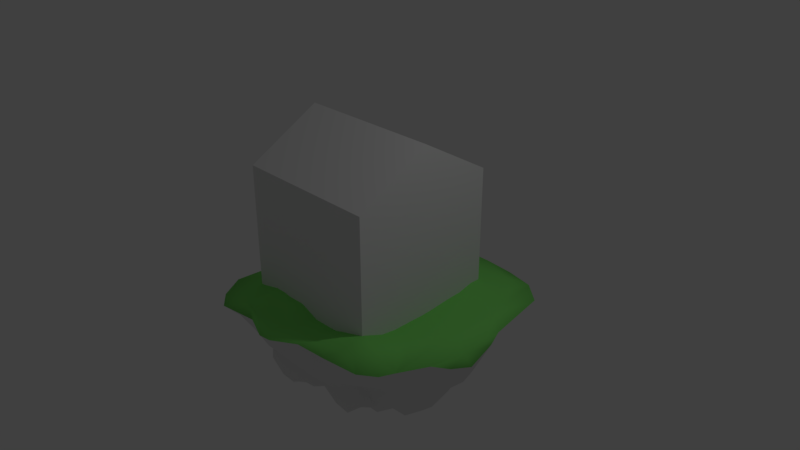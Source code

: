 # Source: museumnew3.blend  (saved by Blender 2.79.0; exported with 4.5.12 LTS)
import bpy
from mathutils import Matrix  # noqa: F401  (used for matrix-valued properties, if any)

bpy.ops.wm.read_factory_settings(use_empty=True)
scene = bpy.context.scene
scene.name = 'Scene'

# ---- collections
col_collection_1 = bpy.data.collections.new('Collection 1'); scene.collection.children.link(col_collection_1)

# ---- materials (node trees are filled in below, after node groups)
mat_material_003 = bpy.data.materials.new('Material.003')
mat_material_003.alpha_threshold = 0.0
mat_material_003.use_transparent_shadow = False
mat_material_003.roughness = 0.5
mat_material_004 = bpy.data.materials.new('Material.004')
mat_material_004.alpha_threshold = 0.0
mat_material_004.use_transparent_shadow = False
mat_material_004.diffuse_color = (0.2025, 0.8, 0.2234, 1.0)
mat_material_004.roughness = 0.5
mat_material_001 = bpy.data.materials.new('Material.001')
mat_material_001.alpha_threshold = 0.0
mat_material_001.use_transparent_shadow = False
mat_material_001.roughness = 0.5
mat_material_002 = bpy.data.materials.new('Material.002')
mat_material_002.alpha_threshold = 0.0
mat_material_002.use_transparent_shadow = False
mat_material_002.diffuse_color = (0.2365, 0.8, 0.1583, 1.0)
mat_material_002.roughness = 0.5
mat_material = bpy.data.materials.new('Material')
mat_material.alpha_threshold = 0.0
mat_material.use_transparent_shadow = False
mat_material.roughness = 0.5
mat_material.line_color = (0.0, 0.0, 0.0, 1.0)

# ---- material node trees

# ---- world
world_world = bpy.data.worlds.new('World'); scene.world = world_world
world_world.color = (0.05088, 0.05088, 0.05088)
world_world.use_sun_shadow = False
world_world.sun_shadow_jitter_overblur = 0.0
world_world.cycles.sampling_method = 'MANUAL'

# ---- cameras
cam_camera = bpy.data.cameras.new('Camera')
cam_camera.clip_end = 100.0
cam_camera.lens = 35.0
cam_camera.sensor_width = 32.0
cam_camera.sensor_height = 18.0
cam_camera.ortho_scale = 7.314
cam_camera.dof.focus_distance = 0.0
cam_camera.dof.aperture_fstop = 128.0

# ---- lights
light_lamp = bpy.data.lights.new('Lamp', 'POINT')
light_lamp.transmission_factor = 0.0
light_lamp.cutoff_distance = 30.0
light_lamp.energy = 100.0
light_lamp.shadow_buffer_clip_start = 1.001
light_lamp.shadow_soft_size = 0.1
light_lamp.shadow_maximum_resolution = 0.006
light_lamp.use_absolute_resolution = True

# ---- meshes
me_cylinder = bpy.data.meshes.new('Cylinder')
me_cylinder.from_pydata([(2.147, 0.8638, -0.237), (0.2459, 1.377, 0.9846), (2.622, 0.8024, -0.2312), (1.725, 1.609, 0.9376), (2.586, 0.4735, -0.1508), (1.063, 0.7559, 0.9051), (2.608, -4.371e-08, -0.122), (1.013, -4.886e-08, 0.9025), (2.431, -0.5, -0.1508), (0.866, -0.658, 0.9143), (2.376, -0.866, -0.2312), (0.4803, -1.343, 0.9635), (1.997, -1.0, -0.237), (0.5447, -2.243, 0.9966), (0.809, -0.8936, 0.09686), (-1.417, -0.9681, 1.0), (0.2568, -0.5016, 0.3705), (-2.151, -0.5032, 1.0), (-0.3573, -4.649e-07, 0.4596), (-2.285, -4.649e-07, 1.0), (0.1723, 0.5016, 0.3988), (-2.151, 0.5032, 1.0), (1.232, 0.8925, 0.08335), (-1.283, 0.9681, 1.0)], [], [(0, 1, 3, 2), (2, 3, 5, 4), (4, 5, 7, 6), (6, 7, 9, 8), (8, 9, 11, 10), (10, 11, 13, 12), (12, 13, 15, 14), (14, 15, 17, 16), (16, 17, 19, 18), (18, 19, 21, 20), (3, 1, 23, 21, 19, 17, 15, 13, 11, 9, 7, 5), (20, 21, 23, 22), (22, 23, 1, 0), (0, 2, 4, 6, 8, 10, 12, 14, 16, 18, 20, 22)])
me_cylinder.polygons.foreach_set('material_index', [0, 0, 0, 0, 0, 0, 0, 0, 0, 0, 1, 0, 0, 0])
me_cylinder.materials.append(mat_material_003)
me_cylinder.materials.append(mat_material_004)
me_cylinder.use_remesh_preserve_volume = False
me_cylinder.use_remesh_preserve_attributes = False
me_cylinder.use_mirror_vertex_groups = False
me_cylinder.update()
me_cube_001 = bpy.data.meshes.new('Cube.001')
me_cube_001.from_pydata([(-1.0, -1.0, -0.7917), (-1.0, -1.0, 1.0), (-1.0, 1.0, -0.8403), (-1.0, 1.0, 1.0), (1.0, -1.0, -0.5017), (1.0, -1.0, 1.0), (1.0, 1.0, -0.6818), (1.0, 1.0, 1.0), (-1.0, 0.0, -0.9729), (-1.0, -1.0, 0.0), (-1.0, 0.0, 1.0), (-1.0, 1.0, 0.009228), (0.0, 1.0, -0.9539), (0.0, 1.0, 1.0), (1.0, 1.0, 0.0), (1.0, 0.0, -0.6877), (1.0, 0.0, 1.0), (1.0, -1.0, 0.0), (0.0, -1.0, -0.7853), (0.0, -1.0, 1.0), (0.0, 0.0, 1.0), (0.0, 0.0, -0.772), (0.0, -1.0, 0.0), (1.0, 0.0, 0.0), (0.0, 1.0, 0.0), (-1.0, 0.0, 9.711e-06), (-1.0, -0.5, -0.9747), (-1.0, -1.0, 0.5), (-1.0, 0.5, 1.0), (-1.0, 1.0, -0.3809), (-0.5, 1.0, -0.84), (0.5, 1.0, 1.0), (1.0, 1.0, -0.4838), (1.0, 0.5, -0.7176), (1.0, -0.5, 1.0), (1.0, -1.0, -0.3507), (0.5, -1.0, -0.8074), (-0.5, -1.0, 1.0), (-1.0, 0.5, -0.8955), (-1.0, -0.8645, -0.4613), (-1.0, -0.5, 1.0), (-1.0, 1.0, 0.5), (0.5, 1.0, -1.0), (-0.5, 1.0, 1.0), (1.0, 1.0, 0.5), (1.0, -0.5, -0.6448), (1.0, 0.5, 1.0), (1.0, -1.0, 0.5), (-0.5, -1.0, -1.073), (0.5, -1.0, 1.0), (0.0, -0.5, 1.0), (0.0, 0.5, 1.0), (0.5, 0.0, 1.0), (-0.5, 0.0, 1.0), (0.0, -0.5, -0.8066), (0.0, 0.5, -0.7885), (0.5, 0.0, -0.9847), (-0.5, -1.0, 0.0), (0.5, -1.0, 0.0), (0.0, -1.0, -0.3464), (0.0, -1.0, 0.5), (1.0, -0.5, 0.0), (1.0, 0.5, 0.0), (1.0, 0.0, -0.3806), (1.0, 0.0, 0.5), (0.5, 1.0, 0.0), (-0.5, 1.0, 0.0), (0.0, 1.0, -0.5), (0.0, 1.0, 0.5), (-1.0, 0.5, 0.005247), (-1.0, -0.5, 0.0), (-0.9935, -0.1776, -0.4445), (-1.0, 0.0, 0.5), (-1.0, -0.5, 0.5), (-1.0, -0.5, -0.4876), (-0.9792, 0.5, -0.3996), (-0.5, 1.0, 0.5), (-0.5, 1.0, -0.5219), (0.5, 1.0, -0.5), (1.0, 0.5, 0.5), (1.0, 0.5, -0.4174), (1.0, -0.5, -0.3894), (0.5, -1.0, 0.5), (0.5, -1.0, -0.4677), (-0.3226, -1.0, -0.5006), (0.5, 0.5, -1.0), (-0.5, -0.5, -1.193), (-0.5, 0.5, 1.0), (0.5, 0.5, 1.0), (0.5, -0.5, 1.0), (-0.5, -0.5, 1.0), (0.5, -0.5, -0.874), (-0.5, -1.0, 0.5), (1.0, -0.5, 0.5), (0.5, 1.0, 0.5), (-1.0, 0.5, 0.5), (-1.0, -0.75, -0.8633), (-1.0, -1.0, 0.75), (-1.0, 0.75, 1.0), (-1.0, 1.0, -0.581), (-0.75, 1.0, -1.018), (0.75, 1.0, 1.0), (1.0, 1.0, -0.5736), (1.0, 0.75, -0.6742), (1.0, -0.75, 1.0), (1.0, -1.0, -0.3931), (0.75, -1.0, -0.85), (-0.75, -1.0, 1.0), (-1.0, 0.25, -0.9316), (-1.0, -1.0, -0.25), (-1.0, -0.25, 1.0), (-1.0, 1.0, 0.25), (0.25, 1.0, -0.9943), (-0.25, 1.0, 1.0), (1.0, 1.0, 0.25), (1.0, -0.25, -0.6858), (1.0, 0.25, 1.0), (1.0, -1.0, 0.25), (-0.25, -1.0, -0.8227), (0.25, -1.0, 1.0), (0.0, -0.75, 1.0), (0.0, 0.25, 1.0), (0.75, 0.0, 1.0), (-0.25, 0.0, 1.0), (0.0, -0.75, -0.7712), (0.0, 0.25, -0.7514), (-0.75, 0.0, -0.9839), (0.25, 0.0, -0.8519), (-0.75, -1.0, 0.0), (0.25, -1.0, 0.0), (0.0, -1.0, -0.6126), (0.0, -1.0, 0.25), (1.0, -0.75, 0.0), (1.0, 0.25, 0.0), (1.0, 0.0, -0.5011), (1.0, 0.0, 0.25), (0.75, 1.0, 0.0), (-0.25, 1.0, 0.0), (0.0, 1.0, -0.718), (0.0, 1.0, 0.25), (-1.0, 0.75, 0.008123), (-1.0, -0.25, 0.0), (-1.0, 0.0, -0.6901), (-1.0, 0.0, 0.25), (-1.0, -0.25, -1.001), (-1.0, -1.0, 0.25), (-1.0, 0.25, 1.0), (-1.0, 1.0, -0.1945), (-0.25, 1.0, -0.8772), (0.25, 1.0, 1.0), (1.0, 1.0, -0.25), (1.0, 0.25, -0.7095), (1.0, -0.25, 1.0), (1.0, -1.0, -0.2383), (0.25, -1.0, -0.5688), (-0.25, -1.0, 1.0), (-1.0, 0.75, -0.8652), (-1.0, -0.9753, -0.5855), (-1.0, -0.75, 1.0), (-1.0, 1.0, 0.75), (0.75, 1.0, -0.9689), (-0.75, 1.0, 1.0), (1.0, 1.0, 0.75), (1.0, -0.75, -0.5297), (1.0, 0.75, 1.0), (1.0, -1.0, 0.75), (-0.75, -1.0, -1.062), (0.75, -1.0, 1.0), (0.0, -0.25, 1.0), (0.0, 0.75, 1.0), (0.25, 0.0, 1.0), (-0.75, 0.0, 1.0), (0.0, -0.25, -0.8017), (0.0, 0.75, -0.8713), (-0.25, 0.0, -1.139), (0.75, 0.0, -0.8379), (-0.25, -1.0, 0.0), (0.75, -1.0, 0.0), (0.0, -1.0, -0.25), (0.0, -1.0, 0.75), (1.0, -0.25, 0.0), (1.0, 0.75, 0.0), (1.0, 0.0, -0.2352), (1.0, 0.0, 0.75), (0.25, 1.0, 0.0), (-0.75, 1.0, 0.001811), (0.0, 1.0, -0.25), (0.0, 1.0, 0.75), (-1.0, 0.25, 0.001873), (-1.0, -0.75, 0.0), (-0.9932, 0.0, -0.2317), (-1.0, 0.0, 0.75), (-1.0, -0.25, 0.5), (-1.0, -0.75, 0.5), (-1.0, -0.5, 0.25), (-1.0, -0.5, 0.75), (-0.9994, -0.2641, -0.4688), (-1.0, -0.7387, -0.4803), (-1.0, -0.5, -0.7225), (-1.0, -0.5, -0.2497), (-0.9997, 0.75, -0.3858), (-0.9872, 0.2359, -0.4202), (-0.986, 0.5, -0.5063), (-0.9975, 0.5, -0.2059), (-0.25, 1.0, 0.5), (-0.75, 1.0, 0.5), (-0.5, 1.0, 0.25), (-0.5, 1.0, 0.75), (-0.25, 1.0, -0.527), (-0.75, 1.0, -0.4342), (-0.5, 1.0, -0.84), (-0.5, 1.0, -0.2498), (0.75, 1.0, -0.5), (0.25, 1.0, -0.5), (0.5, 1.0, -0.75), (0.5, 1.0, -0.25), (1.0, 0.25, 0.5), (1.0, 0.75, 0.5), (1.0, 0.5, 0.25), (1.0, 0.5, 0.75), (1.0, 0.25, -0.3906), (1.0, 0.75, -0.4528), (1.0, 0.5, -0.5629), (1.0, 0.5, -0.2452), (1.0, -0.75, -0.3602), (1.0, -0.25, -0.3806), (1.0, -0.5, -0.4884), (1.0, -0.5, -0.2383), (0.25, -1.0, 0.5), (0.75, -1.0, 0.5), (0.5, -1.0, 0.25), (0.5, -1.0, 0.75), (0.25, -1.0, -0.3707), (0.75, -1.0, -0.4593), (0.5, -1.0, -0.6126), (0.5, -1.0, -0.25), (-0.8371, -0.9528, -0.4871), (-0.25, -1.0, -0.5002), (-0.5, -1.0, -0.787), (-0.5, -1.0, -0.25), (0.5, 0.25, -0.9999), (0.5, 0.75, -1.0), (0.25, 0.5, -0.9352), (0.75, 0.5, -0.883), (-0.5, 0.75, -1.202), (-0.75, 0.5, -1.054), (-0.25, 0.5, -1.136), (-0.5, -0.75, -1.134), (-0.5, -0.25, -1.236), (-0.75, -0.5, -1.128), (-0.25, -0.5, -1.135), (-0.5, 0.25, 1.0), (-0.5, 0.75, 1.0), (-0.25, 0.5, 1.0), (-0.75, 0.5, 1.0), (0.5, 0.25, 1.0), (0.5, 0.75, 1.0), (0.75, 0.5, 1.0), (0.25, 0.5, 1.0), (0.5, -0.75, 1.0), (0.5, -0.25, 1.0), (0.75, -0.5, 1.0), (0.25, -0.5, 1.0), (-0.5, -0.75, 1.0), (-0.5, -0.25, 1.0), (-0.25, -0.5, 1.0), (-0.75, -0.5, 1.0), (0.5, -0.75, -0.8253), (0.5, -0.25, -0.9346), (0.25, -0.5, -0.6931), (0.75, -0.5, -0.85), (-0.75, -1.0, 0.5), (-0.25, -1.0, 0.5), (-0.5, -1.0, 0.25), (-0.5, -1.0, 0.75), (1.0, -0.75, 0.5), (1.0, -0.25, 0.5), (1.0, -0.5, 0.25), (1.0, -0.5, 0.75), (0.75, 1.0, 0.5), (0.25, 1.0, 0.5), (0.5, 1.0, 0.25), (0.5, 1.0, 0.75), (-1.0, 0.75, 0.5), (-1.0, 0.25, 0.5), (-1.0, 0.5, 0.25), (-1.0, 0.5, 0.75), (-1.0, 0.25, 0.75), (-1.0, 0.25, 0.25), (-1.0, 0.75, 0.25), (0.25, 1.0, 0.75), (0.25, 1.0, 0.25), (0.75, 1.0, 0.25), (1.0, -0.25, 0.75), (1.0, -0.25, 0.25), (1.0, -0.75, 0.25), (-0.25, -1.0, 0.75), (-0.25, -1.0, 0.25), (-0.75, -1.0, 0.25), (0.75, -0.25, -0.8379), (0.25, -0.25, -0.7851), (0.25, -0.75, -0.6047), (-0.75, -0.25, 1.0), (-0.25, -0.25, 1.0), (-0.25, -0.75, 1.0), (0.25, -0.25, 1.0), (0.75, -0.25, 1.0), (0.75, -0.75, 1.0), (0.25, 0.75, 1.0), (0.75, 0.75, 1.0), (0.75, 0.25, 1.0), (-0.75, 0.75, 1.0), (-0.25, 0.75, 1.0), (-0.25, 0.25, 1.0), (-0.25, -0.25, -1.162), (-0.75, -0.25, -1.057), (-0.75, -0.75, -1.118), (-0.25, 0.75, -1.058), (-0.75, 0.75, -1.059), (-0.75, 0.25, -0.9971), (0.75, 0.75, -0.9272), (0.25, 0.75, -0.9656), (0.25, 0.25, -0.9075), (-0.25, -0.8932, -0.25), (-0.25, -1.0, -0.7058), (-0.75, -1.0, -0.7827), (0.75, -1.0, -0.25), (0.75, -1.0, -0.6344), (0.25, -1.0, -0.4221), (0.75, -1.0, 0.75), (0.75, -1.0, 0.25), (0.25, -1.0, 0.25), (1.0, -0.25, -0.2352), (1.0, -0.25, -0.5011), (1.0, -0.75, -0.4175), (1.0, 0.75, -0.25), (1.0, 0.75, -0.5796), (1.0, 0.25, -0.5179), (1.0, 0.75, 0.75), (1.0, 0.75, 0.25), (1.0, 0.25, 0.25), (0.25, 1.0, -0.25), (0.25, 1.0, -0.7499), (0.75, 1.0, -0.7331), (-0.75, 1.0, -0.2184), (-0.75, 1.0, -0.7037), (-0.25, 1.0, -0.6455), (-0.75, 1.0, 0.75), (-0.75, 1.0, 0.25), (-0.25, 1.0, 0.25), (-0.988, 0.25, -0.2181), (-0.9935, 0.25, -0.6517), (-0.9999, 0.75, -0.4936), (-1.0, -0.75, -0.25), (-1.0, -0.75, -0.6365), (-1.0, -0.25, -0.7245), (-1.0, -0.75, 0.75), (-1.0, -0.75, 0.25), (-1.0, -0.25, 0.25), (-1.0, -0.25, 0.75), (-1.0, -0.25, -0.2433), (-1.0, 0.75, -0.1975), (-0.25, 1.0, 0.75), (-0.25, 1.0, -0.25), (0.75, 1.0, -0.25), (1.0, 0.25, 0.75), (1.0, 0.25, -0.2383), (1.0, -0.75, -0.2352), (0.25, -1.0, 0.75), (0.25, -1.0, -0.2475), (-0.75, -1.0, -0.25), (0.75, 0.25, -0.85), (-0.25, 0.25, -1.123), (-0.25, -0.75, -0.9619), (-0.75, 0.25, 1.0), (0.25, 0.25, 1.0), (0.25, -0.75, 1.0), (-0.75, -0.75, 1.0), (0.75, -0.75, -0.8379), (-0.75, -1.0, 0.75), (1.0, -0.75, 0.75), (0.75, 1.0, 0.75), (-1.0, 0.75, 0.75), (-0.3925, 0.1328, -1.374), (-0.5257, 0.1328, -1.362), (-0.5257, 0.266, -1.342), (-0.5148, 0.6243, -1.283), (-0.5257, 0.3991, -1.334), (-0.3925, 0.3991, -1.374), (-0.6589, 0.1328, -1.294), (-0.6589, 0.3991, -1.22), (-0.5257, -0.0003836, -1.374), (-0.3925, -0.0003836, -1.374), (-0.6858, -0.07399, -1.262), (-0.3925, 0.5323, -1.374), (-0.6589, 0.5323, -1.243), (-0.6589, 0.266, -1.243), (-0.3925, 0.266, -1.374)], [], [(382, 98, 3, 159), (381, 101, 7, 162), (380, 104, 5, 165), (379, 107, 1, 97), (378, 163, 4, 106), (377, 158, 1, 107), (376, 120, 19, 119), (375, 121, 20, 170), (374, 146, 10, 171), (373, 124, 18, 118), (372, 125, 21, 174), (371, 151, 15, 175), (370, 128, 9, 109), (369, 129, 22, 178), (368, 119, 19, 179), (367, 132, 17, 153), (366, 133, 23, 182), (365, 116, 16, 183), (364, 136, 14, 150), (363, 137, 24, 186), (362, 113, 13, 187), (361, 140, 11, 147), (360, 141, 25, 190), (359, 110, 10, 191), (358, 192, 72, 143), (357, 193, 73, 194), (356, 158, 40, 195), (355, 196, 71, 142), (354, 197, 74, 198), (353, 189, 70, 199), (352, 200, 29, 99), (351, 201, 75, 202), (350, 188, 69, 203), (349, 204, 68, 139), (348, 205, 76, 206), (347, 161, 43, 207), (346, 208, 67, 138), (345, 209, 77, 210), (344, 185, 66, 211), (343, 212, 32, 102), (342, 213, 78, 214), (341, 184, 65, 215), (340, 216, 64, 135), (339, 217, 79, 218), (338, 164, 46, 219), (337, 220, 63, 134), (336, 221, 80, 222), (335, 181, 62, 223), (334, 224, 35, 105), (333, 225, 81, 226), (332, 180, 61, 227), (331, 228, 60, 131), (330, 229, 82, 230), (329, 167, 49, 231), (328, 232, 59, 130), (327, 233, 83, 234), (326, 177, 58, 235), (325, 236, 39, 157), (324, 237, 84, 238), (323, 176, 57, 239), (322, 240, 56, 127), (321, 241, 85, 242), (320, 103, 33, 243), (246, 372, 397, 388), (315, 126, 389, 393), (317, 173, 55, 246), (316, 247, 48, 166), (315, 248, 86, 249), (314, 172, 54, 250), (313, 251, 53, 123), (312, 252, 87, 253), (311, 98, 28, 254), (310, 255, 52, 122), (309, 256, 88, 257), (308, 169, 51, 258), (307, 259, 49, 167), (306, 260, 89, 261), (305, 168, 50, 262), (304, 263, 37, 155), (303, 264, 90, 265), (302, 110, 40, 266), (301, 267, 36, 154), (300, 268, 91, 269), (299, 115, 45, 270), (298, 271, 27, 145), (297, 272, 92, 273), (296, 155, 37, 274), (295, 275, 47, 117), (294, 276, 93, 277), (293, 152, 34, 278), (292, 279, 44, 114), (291, 280, 94, 281), (290, 149, 31, 282), (289, 283, 41, 111), (288, 284, 95, 285), (287, 146, 28, 286), (284, 287, 286, 95), (72, 191, 287, 284), (191, 10, 146, 287), (188, 288, 285, 69), (25, 143, 288, 188), (143, 72, 284, 288), (140, 289, 111, 11), (69, 285, 289, 140), (285, 95, 283, 289), (280, 290, 282, 94), (68, 187, 290, 280), (187, 13, 149, 290), (184, 291, 281, 65), (24, 139, 291, 184), (139, 68, 280, 291), (136, 292, 114, 14), (65, 281, 292, 136), (281, 94, 279, 292), (276, 293, 278, 93), (64, 183, 293, 276), (183, 16, 152, 293), (180, 294, 277, 61), (23, 135, 294, 180), (135, 64, 276, 294), (132, 295, 117, 17), (61, 277, 295, 132), (277, 93, 275, 295), (272, 296, 274, 92), (60, 179, 296, 272), (179, 19, 155, 296), (176, 297, 273, 57), (22, 131, 297, 176), (131, 60, 272, 297), (128, 298, 145, 9), (57, 273, 298, 128), (273, 92, 271, 298), (268, 299, 270, 91), (56, 175, 299, 268), (175, 15, 115, 299), (172, 300, 269, 54), (21, 127, 300, 172), (127, 56, 268, 300), (124, 301, 154, 18), (54, 269, 301, 124), (269, 91, 267, 301), (264, 302, 266, 90), (53, 171, 302, 264), (171, 10, 110, 302), (168, 303, 265, 50), (20, 123, 303, 168), (123, 53, 264, 303), (120, 304, 155, 19), (50, 265, 304, 120), (265, 90, 263, 304), (260, 305, 262, 89), (52, 170, 305, 260), (170, 20, 168, 305), (152, 306, 261, 34), (16, 122, 306, 152), (122, 52, 260, 306), (104, 307, 167, 5), (34, 261, 307, 104), (261, 89, 259, 307), (256, 308, 258, 88), (31, 149, 308, 256), (149, 13, 169, 308), (164, 309, 257, 46), (7, 101, 309, 164), (101, 31, 256, 309), (116, 310, 122, 16), (46, 257, 310, 116), (257, 88, 255, 310), (252, 311, 254, 87), (43, 161, 311, 252), (161, 3, 98, 311), (169, 312, 253, 51), (13, 113, 312, 169), (113, 43, 252, 312), (121, 313, 123, 20), (51, 253, 313, 121), (253, 87, 251, 313), (248, 314, 250, 86), (174, 314, 392, 383), (174, 21, 172, 314), (144, 315, 249, 26), (8, 126, 315, 144), (372, 174, 383, 397), (96, 316, 166, 0), (26, 249, 316, 96), (249, 86, 247, 316), (319, 245, 390, 396), (30, 148, 317, 244), (148, 12, 173, 317), (156, 318, 245, 38), (2, 100, 318, 156), (100, 30, 244, 318), (108, 319, 126, 8), (38, 245, 319, 108), (244, 317, 394, 386), (241, 320, 243, 85), (42, 160, 320, 241), (160, 6, 103, 320), (173, 321, 242, 55), (12, 112, 321, 173), (112, 42, 241, 321), (125, 322, 127, 21), (55, 242, 322, 125), (242, 85, 240, 322), (237, 323, 239, 84), (59, 178, 323, 237), (178, 22, 176, 323), (118, 324, 238, 48), (18, 130, 324, 118), (130, 59, 237, 324), (166, 325, 157, 0), (48, 238, 325, 166), (238, 84, 236, 325), (233, 326, 235, 83), (35, 153, 326, 233), (153, 17, 177, 326), (106, 327, 234, 36), (4, 105, 327, 106), (105, 35, 233, 327), (154, 328, 130, 18), (36, 234, 328, 154), (234, 83, 232, 328), (229, 329, 231, 82), (47, 165, 329, 229), (165, 5, 167, 329), (177, 330, 230, 58), (17, 117, 330, 177), (117, 47, 229, 330), (129, 331, 131, 22), (58, 230, 331, 129), (230, 82, 228, 331), (225, 332, 227, 81), (63, 182, 332, 225), (182, 23, 180, 332), (115, 333, 226, 45), (15, 134, 333, 115), (134, 63, 225, 333), (163, 334, 105, 4), (45, 226, 334, 163), (226, 81, 224, 334), (221, 335, 223, 80), (32, 150, 335, 221), (150, 14, 181, 335), (103, 336, 222, 33), (6, 102, 336, 103), (102, 32, 221, 336), (151, 337, 134, 15), (33, 222, 337, 151), (222, 80, 220, 337), (217, 338, 219, 79), (44, 162, 338, 217), (162, 7, 164, 338), (181, 339, 218, 62), (14, 114, 339, 181), (114, 44, 217, 339), (133, 340, 135, 23), (62, 218, 340, 133), (218, 79, 216, 340), (213, 341, 215, 78), (67, 186, 341, 213), (186, 24, 184, 341), (112, 342, 214, 42), (12, 138, 342, 112), (138, 67, 213, 342), (160, 343, 102, 6), (42, 214, 343, 160), (214, 78, 212, 343), (209, 344, 211, 77), (29, 147, 344, 209), (147, 11, 185, 344), (100, 345, 210, 30), (2, 99, 345, 100), (99, 29, 209, 345), (148, 346, 138, 12), (30, 210, 346, 148), (210, 77, 208, 346), (205, 347, 207, 76), (41, 159, 347, 205), (159, 3, 161, 347), (185, 348, 206, 66), (11, 111, 348, 185), (111, 41, 205, 348), (137, 349, 139, 24), (66, 206, 349, 137), (206, 76, 204, 349), (201, 350, 203, 75), (71, 190, 350, 201), (190, 25, 188, 350), (108, 351, 202, 38), (8, 142, 351, 108), (142, 71, 201, 351), (156, 352, 99, 2), (38, 202, 352, 156), (202, 75, 200, 352), (197, 353, 199, 74), (39, 109, 353, 197), (109, 9, 189, 353), (96, 354, 198, 26), (0, 157, 354, 96), (157, 39, 197, 354), (144, 355, 142, 8), (26, 198, 355, 144), (198, 74, 196, 355), (193, 356, 195, 73), (27, 97, 356, 193), (97, 1, 158, 356), (189, 357, 194, 70), (9, 145, 357, 189), (145, 27, 193, 357), (141, 358, 143, 25), (70, 194, 358, 141), (194, 73, 192, 358), (192, 359, 191, 72), (73, 195, 359, 192), (195, 40, 110, 359), (196, 360, 190, 71), (74, 199, 360, 196), (199, 70, 141, 360), (200, 361, 147, 29), (75, 203, 361, 200), (203, 69, 140, 361), (204, 362, 187, 68), (76, 207, 362, 204), (207, 43, 113, 362), (208, 363, 186, 67), (77, 211, 363, 208), (211, 66, 137, 363), (212, 364, 150, 32), (78, 215, 364, 212), (215, 65, 136, 364), (216, 365, 183, 64), (79, 219, 365, 216), (219, 46, 116, 365), (220, 366, 182, 63), (80, 223, 366, 220), (223, 62, 133, 366), (224, 367, 153, 35), (81, 227, 367, 224), (227, 61, 132, 367), (228, 368, 179, 60), (82, 231, 368, 228), (231, 49, 119, 368), (232, 369, 178, 59), (83, 235, 369, 232), (235, 58, 129, 369), (236, 370, 109, 39), (84, 239, 370, 236), (239, 57, 128, 370), (240, 371, 175, 56), (85, 243, 371, 240), (243, 33, 151, 371), (248, 315, 393, 391), (126, 319, 396, 389), (246, 55, 125, 372), (247, 373, 118, 48), (86, 250, 373, 247), (250, 54, 124, 373), (251, 374, 171, 53), (87, 254, 374, 251), (254, 28, 146, 374), (255, 375, 170, 52), (88, 258, 375, 255), (258, 51, 121, 375), (259, 376, 119, 49), (89, 262, 376, 259), (262, 50, 120, 376), (263, 377, 107, 37), (90, 266, 377, 263), (266, 40, 158, 377), (267, 378, 106, 36), (91, 270, 378, 267), (270, 45, 163, 378), (271, 379, 97, 27), (92, 274, 379, 271), (274, 37, 107, 379), (275, 380, 165, 47), (93, 278, 380, 275), (278, 34, 104, 380), (279, 381, 162, 44), (94, 282, 381, 279), (282, 31, 101, 381), (283, 382, 159, 41), (95, 286, 382, 283), (286, 28, 98, 382), (396, 385, 384, 389), (395, 386, 387, 390), (384, 383, 392, 391), (389, 384, 391, 393), (386, 394, 388, 387), (390, 387, 385, 396), (385, 397, 383, 384), (387, 388, 397, 385), (317, 246, 388, 394), (314, 248, 391, 392), (318, 244, 386, 395), (245, 318, 395, 390)])
_uv = me_cube_001.uv_layers.new(name='UVMap')
_uv.uv.foreach_set('vector', [0.3727, 0.8642, 0.3727, 0.9613, 0.3186, 0.9613, 0.3186, 0.8642, 0.3214, 0.8642, 0.3214, 0.9613, 0.3218, 0.9613, 0.3218, 0.8642, 0.7006, 0.8642, 0.7006, 0.9613, 0.7547, 0.9613, 0.7547, 0.8642, 0.7518, 0.8642, 0.7518, 0.9613, 0.7514, 0.9613, 0.7514, 0.8642, 0.7002, 0.2473, 0.7006, 0.367, 0.7547, 0.3779, 0.7543, 0.2426, 0.6977, 0.9613, 0.6973, 0.9613, 0.7514, 0.9613, 0.7518, 0.9613, 0.6993, 0.9613, 0.6989, 0.9613, 0.753, 0.9613, 0.7534, 0.9613, 0.4829, 0.9613, 0.4825, 0.9613, 0.5366, 0.9613, 0.537, 0.9613, 0.4813, 0.9613, 0.4809, 0.9613, 0.535, 0.9613, 0.5354, 0.9613, 0.6985, 0.1991, 0.6989, 0.2732, 0.753, 0.2677, 0.7526, 0.2532, 0.4821, 0.1365, 0.4825, 0.2809, 0.5366, 0.2729, 0.5362, 0.1303, 0.4837, 0.2426, 0.4841, 0.2972, 0.5383, 0.3056, 0.5378, 0.2473, 0.7518, 0.4757, 0.7518, 0.5728, 0.7514, 0.5728, 0.7514, 0.4757, 0.7534, 0.4766, 0.7534, 0.5728, 0.753, 0.5728, 0.753, 0.4757, 0.7534, 0.8642, 0.7534, 0.9613, 0.753, 0.9613, 0.753, 0.8642, 0.7006, 0.4814, 0.7006, 0.5728, 0.7547, 0.5728, 0.7547, 0.4802, 0.4841, 0.4802, 0.4841, 0.5728, 0.5383, 0.5728, 0.5383, 0.4814, 0.4841, 0.8642, 0.4841, 0.9613, 0.5383, 0.9613, 0.5383, 0.8642, 0.3214, 0.4757, 0.3214, 0.5728, 0.3218, 0.5728, 0.3218, 0.4757, 0.3198, 0.4757, 0.3198, 0.5728, 0.3202, 0.5728, 0.3202, 0.4757, 0.3198, 0.8642, 0.3198, 0.9613, 0.3202, 0.9613, 0.3202, 0.8642, 0.3727, 0.4961, 0.3727, 0.5759, 0.3186, 0.5764, 0.3186, 0.4972, 0.5891, 0.4783, 0.5891, 0.5728, 0.535, 0.5728, 0.535, 0.4828, 0.5891, 0.8642, 0.5891, 0.9613, 0.535, 0.9613, 0.535, 0.8642, 0.5891, 0.6699, 0.5891, 0.767, 0.535, 0.767, 0.535, 0.6699, 0.6973, 0.6699, 0.6973, 0.767, 0.6432, 0.767, 0.6432, 0.6699, 0.6973, 0.8642, 0.6973, 0.9613, 0.6432, 0.9613, 0.6432, 0.8642, 0.5891, 0.2913, 0.5921, 0.3906, 0.5734, 0.4001, 0.535, 0.3047, 0.6973, 0.3255, 0.6948, 0.3862, 0.6432, 0.3834, 0.6432, 0.2921, 0.6973, 0.4757, 0.6973, 0.5728, 0.6432, 0.5728, 0.6432, 0.4758, 0.3727, 0.381, 0.3727, 0.4229, 0.3186, 0.4248, 0.3186, 0.3471, 0.4809, 0.3196, 0.4839, 0.4095, 0.4268, 0.4175, 0.4268, 0.3761, 0.4809, 0.488, 0.4809, 0.5735, 0.4268, 0.5748, 0.4268, 0.4928, 0.3198, 0.6699, 0.3198, 0.767, 0.3202, 0.767, 0.3202, 0.6699, 0.319, 0.6699, 0.319, 0.767, 0.3194, 0.767, 0.3194, 0.6699, 0.319, 0.8642, 0.319, 0.9613, 0.3194, 0.9613, 0.3194, 0.8642, 0.3198, 0.322, 0.3198, 0.3681, 0.3202, 0.3785, 0.3202, 0.2939, 0.319, 0.2994, 0.319, 0.4041, 0.3194, 0.37, 0.3194, 0.2464, 0.319, 0.4879, 0.319, 0.5735, 0.3194, 0.5728, 0.3194, 0.4757, 0.3214, 0.288, 0.3214, 0.3786, 0.3218, 0.3848, 0.3218, 0.3499, 0.3206, 0.2814, 0.3206, 0.3785, 0.321, 0.3785, 0.321, 0.2814, 0.3206, 0.4757, 0.3206, 0.5728, 0.321, 0.5728, 0.321, 0.4757, 0.4841, 0.6699, 0.4841, 0.767, 0.5383, 0.767, 0.5383, 0.6699, 0.3759, 0.6699, 0.3759, 0.767, 0.43, 0.767, 0.43, 0.6699, 0.3759, 0.8642, 0.3759, 0.9613, 0.43, 0.9613, 0.43, 0.8642, 0.4841, 0.3716, 0.4841, 0.4211, 0.5383, 0.4249, 0.5383, 0.3781, 0.3759, 0.3476, 0.3759, 0.3969, 0.43, 0.4106, 0.43, 0.3541, 0.3759, 0.4757, 0.3759, 0.5728, 0.43, 0.5728, 0.43, 0.4775, 0.7006, 0.4106, 0.7006, 0.4329, 0.7547, 0.4365, 0.7547, 0.4201, 0.5924, 0.3781, 0.5924, 0.4249, 0.6465, 0.4215, 0.6465, 0.3831, 0.5924, 0.4814, 0.5924, 0.5728, 0.6465, 0.5728, 0.6465, 0.4802, 0.7534, 0.6699, 0.7534, 0.767, 0.753, 0.767, 0.753, 0.6699, 0.7543, 0.6699, 0.7543, 0.767, 0.7538, 0.767, 0.7538, 0.6699, 0.7543, 0.8642, 0.7543, 0.9613, 0.7538, 0.9613, 0.7538, 0.8642, 0.7534, 0.4088, 0.7534, 0.4288, 0.753, 0.4382, 0.753, 0.3348, 0.7543, 0.3263, 0.7543, 0.3944, 0.7538, 0.3911, 0.7538, 0.3348, 0.7543, 0.4757, 0.7543, 0.5728, 0.7538, 0.5728, 0.7538, 0.4757, 0.7518, 0.2687, 0.7414, 0.3836, 0.7221, 0.3936, 0.746, 0.3453, 0.7526, 0.2986, 0.7526, 0.3785, 0.7525, 0.3783, 0.7522, 0.2671, 0.7295, 0.4757, 0.7526, 0.5728, 0.7522, 0.5728, 0.7522, 0.4757, 0.4829, 0.2202, 0.4833, 0.1843, 0.5374, 0.1902, 0.537, 0.2418, 0.3747, 0.1977, 0.3751, 0.1843, 0.4292, 0.1843, 0.4288, 0.2095, 0.3755, 0.2126, 0.3759, 0.3109, 0.43, 0.294, 0.4296, 0.2298, 0.428, 0.1315, 0.4821, 0.1365, 0.4784, 0.03906, 0.4496, 0.03906, 0.5895, 0.162, 0.5354, 0.1905, 0.5068, 0.0699, 0.5515, 0.08263, 0.3739, 0.1616, 0.3743, 0.2343, 0.4284, 0.2665, 0.428, 0.1315, 0.6977, 0.1383, 0.6981, 0.1324, 0.7522, 0.1561, 0.7518, 0.1604, 0.5895, 0.162, 0.5899, 0.09243, 0.644, 0.1092, 0.6436, 0.1345, 0.5903, 0.1213, 0.5907, 0.2613, 0.6448, 0.2594, 0.6444, 0.1316, 0.4821, 0.9613, 0.4817, 0.9613, 0.5358, 0.9613, 0.5362, 0.9613, 0.3739, 0.9613, 0.3735, 0.9613, 0.4276, 0.9613, 0.428, 0.9613, 0.3731, 0.9613, 0.3727, 0.9613, 0.4268, 0.9613, 0.4272, 0.9613, 0.4837, 0.9613, 0.4833, 0.9613, 0.5374, 0.9613, 0.5378, 0.9613, 0.3755, 0.9613, 0.3751, 0.9613, 0.4292, 0.9613, 0.4296, 0.9613, 0.3747, 0.9613, 0.3743, 0.9613, 0.4284, 0.9613, 0.4288, 0.9613, 0.7002, 0.9613, 0.6997, 0.9613, 0.7538, 0.9613, 0.7543, 0.9613, 0.5919, 0.9613, 0.5915, 0.9613, 0.6456, 0.9613, 0.646, 0.9613, 0.5911, 0.9613, 0.5907, 0.9613, 0.6448, 0.9613, 0.6452, 0.9613, 0.6985, 0.9613, 0.6981, 0.9613, 0.7522, 0.9613, 0.7526, 0.9613, 0.5903, 0.9613, 0.5899, 0.9613, 0.644, 0.9613, 0.6444, 0.9613, 0.5895, 0.9613, 0.5891, 0.9613, 0.6432, 0.9613, 0.6436, 0.9613, 0.6993, 0.3379, 0.6997, 0.2522, 0.7538, 0.2591, 0.7534, 0.3518, 0.5911, 0.2678, 0.5915, 0.2097, 0.6456, 0.2332, 0.6452, 0.3035, 0.5919, 0.2473, 0.5924, 0.3063, 0.6465, 0.3223, 0.646, 0.2426, 0.7518, 0.6699, 0.7518, 0.767, 0.7514, 0.767, 0.7514, 0.6699, 0.7526, 0.6699, 0.7526, 0.767, 0.7522, 0.767, 0.7522, 0.6699, 0.7526, 0.8642, 0.7526, 0.9613, 0.7522, 0.9613, 0.7522, 0.8642, 0.7006, 0.6699, 0.7006, 0.767, 0.7547, 0.767, 0.7547, 0.6699, 0.5924, 0.6699, 0.5924, 0.767, 0.6465, 0.767, 0.6465, 0.6699, 0.5924, 0.8642, 0.5924, 0.9613, 0.6465, 0.9613, 0.6465, 0.8642, 0.3214, 0.6699, 0.3214, 0.767, 0.3218, 0.767, 0.3218, 0.6699, 0.3206, 0.6699, 0.3206, 0.767, 0.321, 0.767, 0.321, 0.6699, 0.3206, 0.8642, 0.3206, 0.9613, 0.321, 0.9613, 0.321, 0.8642, 0.3727, 0.6699, 0.3727, 0.767, 0.3186, 0.767, 0.3186, 0.6699, 0.4809, 0.6699, 0.4809, 0.767, 0.4268, 0.767, 0.4268, 0.6699, 0.4809, 0.8642, 0.4809, 0.9613, 0.4268, 0.9613, 0.4268, 0.8642, 0.4809, 0.767, 0.4809, 0.8642, 0.4268, 0.8642, 0.4268, 0.767, 0.535, 0.767, 0.535, 0.8642, 0.4809, 0.8642, 0.4809, 0.767, 0.535, 0.8642, 0.535, 0.9613, 0.4809, 0.9613, 0.4809, 0.8642, 0.4809, 0.5735, 0.4809, 0.6699, 0.4268, 0.6699, 0.4268, 0.5748, 0.535, 0.5728, 0.535, 0.6699, 0.4809, 0.6699, 0.4809, 0.5735, 0.535, 0.6699, 0.535, 0.767, 0.4809, 0.767, 0.4809, 0.6699, 0.3727, 0.5759, 0.3727, 0.6699, 0.3186, 0.6699, 0.3186, 0.5764, 0.4268, 0.5748, 0.4268, 0.6699, 0.3727, 0.6699, 0.3727, 0.5759, 0.4268, 0.6699, 0.4268, 0.767, 0.3727, 0.767, 0.3727, 0.6699, 0.3206, 0.767, 0.3206, 0.8642, 0.321, 0.8642, 0.321, 0.767, 0.3202, 0.767, 0.3202, 0.8642, 0.3206, 0.8642, 0.3206, 0.767, 0.3202, 0.8642, 0.3202, 0.9613, 0.3206, 0.9613, 0.3206, 0.8642, 0.3206, 0.5728, 0.3206, 0.6699, 0.321, 0.6699, 0.321, 0.5728, 0.3202, 0.5728, 0.3202, 0.6699, 0.3206, 0.6699, 0.3206, 0.5728, 0.3202, 0.6699, 0.3202, 0.767, 0.3206, 0.767, 0.3206, 0.6699, 0.3214, 0.5728, 0.3214, 0.6699, 0.3218, 0.6699, 0.3218, 0.5728, 0.321, 0.5728, 0.321, 0.6699, 0.3214, 0.6699, 0.3214, 0.5728, 0.321, 0.6699, 0.321, 0.767, 0.3214, 0.767, 0.3214, 0.6699, 0.5924, 0.767, 0.5924, 0.8642, 0.6465, 0.8642, 0.6465, 0.767, 0.5383, 0.767, 0.5383, 0.8642, 0.5924, 0.8642, 0.5924, 0.767, 0.5383, 0.8642, 0.5383, 0.9613, 0.5924, 0.9613, 0.5924, 0.8642, 0.5924, 0.5728, 0.5924, 0.6699, 0.6465, 0.6699, 0.6465, 0.5728, 0.5383, 0.5728, 0.5383, 0.6699, 0.5924, 0.6699, 0.5924, 0.5728, 0.5383, 0.6699, 0.5383, 0.767, 0.5924, 0.767, 0.5924, 0.6699, 0.7006, 0.5728, 0.7006, 0.6699, 0.7547, 0.6699, 0.7547, 0.5728, 0.6465, 0.5728, 0.6465, 0.6699, 0.7006, 0.6699, 0.7006, 0.5728, 0.6465, 0.6699, 0.6465, 0.767, 0.7006, 0.767, 0.7006, 0.6699, 0.7526, 0.767, 0.7526, 0.8642, 0.7522, 0.8642, 0.7522, 0.767, 0.753, 0.767, 0.753, 0.8642, 0.7526, 0.8642, 0.7526, 0.767, 0.753, 0.8642, 0.753, 0.9613, 0.7526, 0.9613, 0.7526, 0.8642, 0.7526, 0.5728, 0.7526, 0.6699, 0.7522, 0.6699, 0.7522, 0.5728, 0.753, 0.5728, 0.753, 0.6699, 0.7526, 0.6699, 0.7526, 0.5728, 0.753, 0.6699, 0.753, 0.767, 0.7526, 0.767, 0.7526, 0.6699, 0.7518, 0.5728, 0.7518, 0.6699, 0.7514, 0.6699, 0.7514, 0.5728, 0.7522, 0.5728, 0.7522, 0.6699, 0.7518, 0.6699, 0.7518, 0.5728, 0.7522, 0.6699, 0.7522, 0.767, 0.7518, 0.767, 0.7518, 0.6699, 0.5915, 0.2097, 0.5919, 0.2473, 0.646, 0.2426, 0.6456, 0.2332, 0.5374, 0.1902, 0.5378, 0.2473, 0.5919, 0.2473, 0.5915, 0.2097, 0.5378, 0.2473, 0.5383, 0.3056, 0.5924, 0.3063, 0.5919, 0.2473, 0.5907, 0.2613, 0.5911, 0.2678, 0.6452, 0.3035, 0.6448, 0.2594, 0.5366, 0.2729, 0.537, 0.2418, 0.5911, 0.2678, 0.5907, 0.2613, 0.537, 0.2418, 0.5374, 0.1902, 0.5915, 0.2097, 0.5911, 0.2678, 0.6989, 0.2732, 0.6993, 0.3379, 0.7534, 0.3518, 0.753, 0.2677, 0.6448, 0.2594, 0.6452, 0.3035, 0.6993, 0.3379, 0.6989, 0.2732, 0.6452, 0.3035, 0.6456, 0.2332, 0.6997, 0.2522, 0.6993, 0.3379, 0.5899, 0.9613, 0.5895, 0.9613, 0.6436, 0.9613, 0.644, 0.9613, 0.5358, 0.9613, 0.5354, 0.9613, 0.5895, 0.9613, 0.5899, 0.9613, 0.5354, 0.9613, 0.535, 0.9613, 0.5891, 0.9613, 0.5895, 0.9613, 0.5907, 0.9613, 0.5903, 0.9613, 0.6444, 0.9613, 0.6448, 0.9613, 0.5366, 0.9613, 0.5362, 0.9613, 0.5903, 0.9613, 0.5907, 0.9613, 0.5362, 0.9613, 0.5358, 0.9613, 0.5899, 0.9613, 0.5903, 0.9613, 0.6989, 0.9613, 0.6985, 0.9613, 0.7526, 0.9613, 0.753, 0.9613, 0.6448, 0.9613, 0.6444, 0.9613, 0.6985, 0.9613, 0.6989, 0.9613, 0.6444, 0.9613, 0.644, 0.9613, 0.6981, 0.9613, 0.6985, 0.9613, 0.5915, 0.9613, 0.5911, 0.9613, 0.6452, 0.9613, 0.6456, 0.9613, 0.5374, 0.9613, 0.537, 0.9613, 0.5911, 0.9613, 0.5915, 0.9613, 0.537, 0.9613, 0.5366, 0.9613, 0.5907, 0.9613, 0.5911, 0.9613, 0.5924, 0.9613, 0.5919, 0.9613, 0.646, 0.9613, 0.6465, 0.9613, 0.5383, 0.9613, 0.5378, 0.9613, 0.5919, 0.9613, 0.5924, 0.9613, 0.5378, 0.9613, 0.5374, 0.9613, 0.5915, 0.9613, 0.5919, 0.9613, 0.7006, 0.9613, 0.7002, 0.9613, 0.7543, 0.9613, 0.7547, 0.9613, 0.6465, 0.9613, 0.646, 0.9613, 0.7002, 0.9613, 0.7006, 0.9613, 0.646, 0.9613, 0.6456, 0.9613, 0.6997, 0.9613, 0.7002, 0.9613, 0.3751, 0.9613, 0.3747, 0.9613, 0.4288, 0.9613, 0.4292, 0.9613, 0.321, 0.9613, 0.3206, 0.9613, 0.3747, 0.9613, 0.3751, 0.9613, 0.3206, 0.9613, 0.3202, 0.9613, 0.3743, 0.9613, 0.3747, 0.9613, 0.3759, 0.9613, 0.3755, 0.9613, 0.4296, 0.9613, 0.43, 0.9613, 0.3218, 0.9613, 0.3214, 0.9613, 0.3755, 0.9613, 0.3759, 0.9613, 0.3214, 0.9613, 0.321, 0.9613, 0.3751, 0.9613, 0.3755, 0.9613, 0.4841, 0.9613, 0.4837, 0.9613, 0.5378, 0.9613, 0.5383, 0.9613, 0.43, 0.9613, 0.4296, 0.9613, 0.4837, 0.9613, 0.4841, 0.9613, 0.4296, 0.9613, 0.4292, 0.9613, 0.4833, 0.9613, 0.4837, 0.9613, 0.3735, 0.9613, 0.3731, 0.9613, 0.4272, 0.9613, 0.4276, 0.9613, 0.3194, 0.9613, 0.319, 0.9613, 0.3731, 0.9613, 0.3735, 0.9613, 0.319, 0.9613, 0.3186, 0.9613, 0.3727, 0.9613, 0.3731, 0.9613, 0.3743, 0.9613, 0.3739, 0.9613, 0.428, 0.9613, 0.4284, 0.9613, 0.3202, 0.9613, 0.3198, 0.9613, 0.3739, 0.9613, 0.3743, 0.9613, 0.3198, 0.9613, 0.3194, 0.9613, 0.3735, 0.9613, 0.3739, 0.9613, 0.4825, 0.9613, 0.4821, 0.9613, 0.5362, 0.9613, 0.5366, 0.9613, 0.4284, 0.9613, 0.428, 0.9613, 0.4821, 0.9613, 0.4825, 0.9613, 0.428, 0.9613, 0.4276, 0.9613, 0.4817, 0.9613, 0.4821, 0.9613, 0.5899, 0.09243, 0.5903, 0.1213, 0.6444, 0.1316, 0.644, 0.1092, 0.5362, 0.1303, 0.5903, 0.1213, 0.536, 0.03906, 0.5072, 0.03906, 0.5362, 0.1303, 0.5366, 0.2729, 0.5907, 0.2613, 0.5903, 0.1213, 0.5891, 0.1838, 0.5895, 0.162, 0.6436, 0.1345, 0.6432, 0.1941, 0.535, 0.1948, 0.5354, 0.1905, 0.5895, 0.162, 0.5891, 0.1838, 0.4821, 0.1365, 0.5362, 0.1303, 0.5072, 0.03906, 0.4784, 0.03906, 0.6973, 0.2374, 0.6977, 0.1383, 0.7518, 0.1604, 0.7514, 0.2652, 0.6432, 0.1941, 0.6436, 0.1345, 0.6977, 0.1383, 0.6973, 0.2374, 0.6436, 0.1345, 0.644, 0.1092, 0.6981, 0.1324, 0.6977, 0.1383, 0.4813, 0.1854, 0.4272, 0.1634, 0.4491, 0.09898, 0.478, 0.08995, 0.3194, 0.2464, 0.3198, 0.232, 0.3739, 0.1616, 0.3735, 0.1057, 0.3198, 0.232, 0.3202, 0.2022, 0.3743, 0.2343, 0.3739, 0.1616, 0.3727, 0.2367, 0.3731, 0.1613, 0.4272, 0.1634, 0.4268, 0.2249, 0.3186, 0.2463, 0.319, 0.1774, 0.3731, 0.1613, 0.3727, 0.2367, 0.319, 0.1774, 0.3194, 0.2464, 0.3735, 0.1057, 0.3731, 0.1613, 0.4809, 0.2108, 0.4813, 0.1854, 0.5354, 0.1905, 0.535, 0.1948, 0.4268, 0.2249, 0.4272, 0.1634, 0.4813, 0.1854, 0.4809, 0.2108, 0.3735, 0.1057, 0.3739, 0.1616, 0.4208, 0.03906, 0.4007, 0.07431, 0.3751, 0.1843, 0.3755, 0.2126, 0.4296, 0.2298, 0.4292, 0.1843, 0.321, 0.1843, 0.3214, 0.1964, 0.3755, 0.2126, 0.3751, 0.1843, 0.3214, 0.1964, 0.3218, 0.3079, 0.3759, 0.3109, 0.3755, 0.2126, 0.3743, 0.2343, 0.3747, 0.1977, 0.4288, 0.2095, 0.4284, 0.2665, 0.3202, 0.2022, 0.3206, 0.1865, 0.3747, 0.1977, 0.3743, 0.2343, 0.3206, 0.1865, 0.321, 0.1843, 0.3751, 0.1843, 0.3747, 0.1977, 0.4825, 0.2809, 0.4829, 0.2202, 0.537, 0.2418, 0.5366, 0.2729, 0.4284, 0.2665, 0.4288, 0.2095, 0.4829, 0.2202, 0.4825, 0.2809, 0.4288, 0.2095, 0.4292, 0.1843, 0.4833, 0.1843, 0.4829, 0.2202, 0.7526, 0.3785, 0.7295, 0.4757, 0.7522, 0.4757, 0.7525, 0.3783, 0.753, 0.4382, 0.753, 0.4757, 0.7295, 0.4757, 0.7526, 0.3785, 0.753, 0.4757, 0.753, 0.5728, 0.7526, 0.5728, 0.7295, 0.4757, 0.7526, 0.2532, 0.7526, 0.2986, 0.7522, 0.2671, 0.7522, 0.1561, 0.753, 0.2677, 0.753, 0.3348, 0.7526, 0.2986, 0.7526, 0.2532, 0.753, 0.3348, 0.753, 0.4382, 0.7526, 0.3785, 0.7526, 0.2986, 0.7518, 0.1604, 0.7518, 0.2687, 0.746, 0.3453, 0.7514, 0.2652, 0.7522, 0.1561, 0.7522, 0.2671, 0.7518, 0.2687, 0.7518, 0.1604, 0.7522, 0.2671, 0.7525, 0.3783, 0.7414, 0.3836, 0.7518, 0.2687, 0.7543, 0.3944, 0.7543, 0.4757, 0.7538, 0.4757, 0.7538, 0.3911, 0.7547, 0.4365, 0.7547, 0.4802, 0.7543, 0.4757, 0.7543, 0.3944, 0.7547, 0.4802, 0.7547, 0.5728, 0.7543, 0.5728, 0.7543, 0.4757, 0.7543, 0.2426, 0.7543, 0.3263, 0.7538, 0.3348, 0.7538, 0.2591, 0.7547, 0.3779, 0.7547, 0.4201, 0.7543, 0.3263, 0.7543, 0.2426, 0.7547, 0.4201, 0.7547, 0.4365, 0.7543, 0.3944, 0.7543, 0.3263, 0.7534, 0.3518, 0.7534, 0.4088, 0.753, 0.3348, 0.753, 0.2677, 0.7538, 0.2591, 0.7538, 0.3348, 0.7534, 0.4088, 0.7534, 0.3518, 0.7538, 0.3348, 0.7538, 0.3911, 0.7534, 0.4288, 0.7534, 0.4088, 0.7543, 0.767, 0.7543, 0.8642, 0.7538, 0.8642, 0.7538, 0.767, 0.7547, 0.767, 0.7547, 0.8642, 0.7543, 0.8642, 0.7543, 0.767, 0.7547, 0.8642, 0.7547, 0.9613, 0.7543, 0.9613, 0.7543, 0.8642, 0.7543, 0.5728, 0.7543, 0.6699, 0.7538, 0.6699, 0.7538, 0.5728, 0.7547, 0.5728, 0.7547, 0.6699, 0.7543, 0.6699, 0.7543, 0.5728, 0.7547, 0.6699, 0.7547, 0.767, 0.7543, 0.767, 0.7543, 0.6699, 0.7534, 0.5728, 0.7534, 0.6699, 0.753, 0.6699, 0.753, 0.5728, 0.7538, 0.5728, 0.7538, 0.6699, 0.7534, 0.6699, 0.7534, 0.5728, 0.7538, 0.6699, 0.7538, 0.767, 0.7534, 0.767, 0.7534, 0.6699, 0.5924, 0.4249, 0.5924, 0.4814, 0.6465, 0.4802, 0.6465, 0.4215, 0.5383, 0.4249, 0.5383, 0.4814, 0.5924, 0.4814, 0.5924, 0.4249, 0.5383, 0.4814, 0.5383, 0.5728, 0.5924, 0.5728, 0.5924, 0.4814, 0.5924, 0.3063, 0.5924, 0.3781, 0.6465, 0.3831, 0.6465, 0.3223, 0.5383, 0.3056, 0.5383, 0.3781, 0.5924, 0.3781, 0.5924, 0.3063, 0.5383, 0.3781, 0.5383, 0.4249, 0.5924, 0.4249, 0.5924, 0.3781, 0.7006, 0.367, 0.7006, 0.4106, 0.7547, 0.4201, 0.7547, 0.3779, 0.6465, 0.3223, 0.6465, 0.3831, 0.7006, 0.4106, 0.7006, 0.367, 0.6465, 0.3831, 0.6465, 0.4215, 0.7006, 0.4329, 0.7006, 0.4106, 0.3759, 0.3969, 0.3759, 0.4757, 0.43, 0.4775, 0.43, 0.4106, 0.3218, 0.3848, 0.3218, 0.4757, 0.3759, 0.4757, 0.3759, 0.3969, 0.3218, 0.4757, 0.3218, 0.5728, 0.3759, 0.5728, 0.3759, 0.4757, 0.3759, 0.3109, 0.3759, 0.3476, 0.43, 0.3541, 0.43, 0.294, 0.3218, 0.3079, 0.3218, 0.3499, 0.3759, 0.3476, 0.3759, 0.3109, 0.3218, 0.3499, 0.3218, 0.3848, 0.3759, 0.3969, 0.3759, 0.3476, 0.4841, 0.2972, 0.4841, 0.3716, 0.5383, 0.3781, 0.5383, 0.3056, 0.43, 0.294, 0.43, 0.3541, 0.4841, 0.3716, 0.4841, 0.2972, 0.43, 0.3541, 0.43, 0.4106, 0.4841, 0.4211, 0.4841, 0.3716, 0.3759, 0.767, 0.3759, 0.8642, 0.43, 0.8642, 0.43, 0.767, 0.3218, 0.767, 0.3218, 0.8642, 0.3759, 0.8642, 0.3759, 0.767, 0.3218, 0.8642, 0.3218, 0.9613, 0.3759, 0.9613, 0.3759, 0.8642, 0.3759, 0.5728, 0.3759, 0.6699, 0.43, 0.6699, 0.43, 0.5728, 0.3218, 0.5728, 0.3218, 0.6699, 0.3759, 0.6699, 0.3759, 0.5728, 0.3218, 0.6699, 0.3218, 0.767, 0.3759, 0.767, 0.3759, 0.6699, 0.4841, 0.5728, 0.4841, 0.6699, 0.5383, 0.6699, 0.5383, 0.5728, 0.43, 0.5728, 0.43, 0.6699, 0.4841, 0.6699, 0.4841, 0.5728, 0.43, 0.6699, 0.43, 0.767, 0.4841, 0.767, 0.4841, 0.6699, 0.3206, 0.3785, 0.3206, 0.4757, 0.321, 0.4757, 0.321, 0.3785, 0.3202, 0.3785, 0.3202, 0.4757, 0.3206, 0.4757, 0.3206, 0.3785, 0.3202, 0.4757, 0.3202, 0.5728, 0.3206, 0.5728, 0.3206, 0.4757, 0.3206, 0.1865, 0.3206, 0.2814, 0.321, 0.2814, 0.321, 0.1843, 0.3202, 0.2022, 0.3202, 0.2939, 0.3206, 0.2814, 0.3206, 0.1865, 0.3202, 0.2939, 0.3202, 0.3785, 0.3206, 0.3785, 0.3206, 0.2814, 0.3214, 0.1964, 0.3214, 0.288, 0.3218, 0.3499, 0.3218, 0.3079, 0.321, 0.1843, 0.321, 0.2814, 0.3214, 0.288, 0.3214, 0.1964, 0.321, 0.2814, 0.321, 0.3785, 0.3214, 0.3786, 0.3214, 0.288, 0.319, 0.4041, 0.319, 0.4879, 0.3194, 0.4757, 0.3194, 0.37, 0.3186, 0.4248, 0.3186, 0.4972, 0.319, 0.4879, 0.319, 0.4041, 0.3186, 0.4972, 0.3186, 0.5764, 0.319, 0.5735, 0.319, 0.4879, 0.319, 0.1774, 0.319, 0.2994, 0.3194, 0.2464, 0.3194, 0.2464, 0.3186, 0.2463, 0.3186, 0.3471, 0.319, 0.2994, 0.319, 0.1774, 0.3186, 0.3471, 0.3186, 0.4248, 0.319, 0.4041, 0.319, 0.2994, 0.3198, 0.232, 0.3198, 0.322, 0.3202, 0.2939, 0.3202, 0.2022, 0.3194, 0.2464, 0.3194, 0.2464, 0.3198, 0.322, 0.3198, 0.232, 0.3194, 0.2464, 0.3194, 0.37, 0.3198, 0.3681, 0.3198, 0.322, 0.319, 0.767, 0.319, 0.8642, 0.3194, 0.8642, 0.3194, 0.767, 0.3186, 0.767, 0.3186, 0.8642, 0.319, 0.8642, 0.319, 0.767, 0.3186, 0.8642, 0.3186, 0.9613, 0.319, 0.9613, 0.319, 0.8642, 0.319, 0.5735, 0.319, 0.6699, 0.3194, 0.6699, 0.3194, 0.5728, 0.3186, 0.5764, 0.3186, 0.6699, 0.319, 0.6699, 0.319, 0.5735, 0.3186, 0.6699, 0.3186, 0.767, 0.319, 0.767, 0.319, 0.6699, 0.3198, 0.5728, 0.3198, 0.6699, 0.3202, 0.6699, 0.3202, 0.5728, 0.3194, 0.5728, 0.3194, 0.6699, 0.3198, 0.6699, 0.3198, 0.5728, 0.3194, 0.6699, 0.3194, 0.767, 0.3198, 0.767, 0.3198, 0.6699, 0.4839, 0.4095, 0.4809, 0.488, 0.4268, 0.4928, 0.4268, 0.4175, 0.5734, 0.4001, 0.535, 0.4828, 0.4809, 0.488, 0.4839, 0.4095, 0.535, 0.4828, 0.535, 0.5728, 0.4809, 0.5735, 0.4809, 0.488, 0.4809, 0.2108, 0.4809, 0.3196, 0.4268, 0.3761, 0.4268, 0.2249, 0.535, 0.1948, 0.535, 0.3047, 0.4809, 0.3196, 0.4809, 0.2108, 0.535, 0.3047, 0.5734, 0.4001, 0.4839, 0.4095, 0.4809, 0.3196, 0.3727, 0.2367, 0.3727, 0.381, 0.3186, 0.3471, 0.3186, 0.2463, 0.4268, 0.2249, 0.4268, 0.3761, 0.3727, 0.381, 0.3727, 0.2367, 0.4268, 0.3761, 0.4268, 0.4175, 0.3727, 0.4229, 0.3727, 0.381, 0.6948, 0.3862, 0.6973, 0.4757, 0.6432, 0.4758, 0.6432, 0.3834, 0.7221, 0.3936, 0.7514, 0.4757, 0.6973, 0.4757, 0.6948, 0.3862, 0.7514, 0.4757, 0.7514, 0.5728, 0.6973, 0.5728, 0.6973, 0.4757, 0.6973, 0.2374, 0.6973, 0.3255, 0.6432, 0.2921, 0.6432, 0.1941, 0.7514, 0.2652, 0.746, 0.3453, 0.6973, 0.3255, 0.6973, 0.2374, 0.746, 0.3453, 0.7221, 0.3936, 0.6948, 0.3862, 0.6973, 0.3255, 0.5891, 0.1838, 0.5891, 0.2913, 0.535, 0.3047, 0.535, 0.1948, 0.6432, 0.1941, 0.6432, 0.2921, 0.5891, 0.2913, 0.5891, 0.1838, 0.6432, 0.2921, 0.6432, 0.3834, 0.5921, 0.3906, 0.5891, 0.2913, 0.6973, 0.767, 0.6973, 0.8642, 0.6432, 0.8642, 0.6432, 0.767, 0.7514, 0.767, 0.7514, 0.8642, 0.6973, 0.8642, 0.6973, 0.767, 0.7514, 0.8642, 0.7514, 0.9613, 0.6973, 0.9613, 0.6973, 0.8642, 0.6973, 0.5728, 0.6973, 0.6699, 0.6432, 0.6699, 0.6432, 0.5728, 0.7514, 0.5728, 0.7514, 0.6699, 0.6973, 0.6699, 0.6973, 0.5728, 0.7514, 0.6699, 0.7514, 0.767, 0.6973, 0.767, 0.6973, 0.6699, 0.5891, 0.5728, 0.5891, 0.6699, 0.535, 0.6699, 0.535, 0.5728, 0.6432, 0.5728, 0.6432, 0.6699, 0.5891, 0.6699, 0.5891, 0.5728, 0.6432, 0.6699, 0.6432, 0.767, 0.5891, 0.767, 0.5891, 0.6699, 0.5891, 0.767, 0.5891, 0.8642, 0.535, 0.8642, 0.535, 0.767, 0.6432, 0.767, 0.6432, 0.8642, 0.5891, 0.8642, 0.5891, 0.767, 0.6432, 0.8642, 0.6432, 0.9613, 0.5891, 0.9613, 0.5891, 0.8642, 0.5921, 0.3906, 0.5891, 0.4783, 0.535, 0.4828, 0.5734, 0.4001, 0.6432, 0.3834, 0.6432, 0.4758, 0.5891, 0.4783, 0.5921, 0.3906, 0.6432, 0.4758, 0.6432, 0.5728, 0.5891, 0.5728, 0.5891, 0.4783, 0.3727, 0.4229, 0.3727, 0.4961, 0.3186, 0.4972, 0.3186, 0.4248, 0.4268, 0.4175, 0.4268, 0.4928, 0.3727, 0.4961, 0.3727, 0.4229, 0.4268, 0.4928, 0.4268, 0.5748, 0.3727, 0.5759, 0.3727, 0.4961, 0.3198, 0.767, 0.3198, 0.8642, 0.3202, 0.8642, 0.3202, 0.767, 0.3194, 0.767, 0.3194, 0.8642, 0.3198, 0.8642, 0.3198, 0.767, 0.3194, 0.8642, 0.3194, 0.9613, 0.3198, 0.9613, 0.3198, 0.8642, 0.3198, 0.3681, 0.3198, 0.4757, 0.3202, 0.4757, 0.3202, 0.3785, 0.3194, 0.37, 0.3194, 0.4757, 0.3198, 0.4757, 0.3198, 0.3681, 0.3194, 0.4757, 0.3194, 0.5728, 0.3198, 0.5728, 0.3198, 0.4757, 0.3214, 0.3786, 0.3214, 0.4757, 0.3218, 0.4757, 0.3218, 0.3848, 0.321, 0.3785, 0.321, 0.4757, 0.3214, 0.4757, 0.3214, 0.3786, 0.321, 0.4757, 0.321, 0.5728, 0.3214, 0.5728, 0.3214, 0.4757, 0.4841, 0.767, 0.4841, 0.8642, 0.5383, 0.8642, 0.5383, 0.767, 0.43, 0.767, 0.43, 0.8642, 0.4841, 0.8642, 0.4841, 0.767, 0.43, 0.8642, 0.43, 0.9613, 0.4841, 0.9613, 0.4841, 0.8642, 0.4841, 0.4211, 0.4841, 0.4802, 0.5383, 0.4814, 0.5383, 0.4249, 0.43, 0.4106, 0.43, 0.4775, 0.4841, 0.4802, 0.4841, 0.4211, 0.43, 0.4775, 0.43, 0.5728, 0.4841, 0.5728, 0.4841, 0.4802, 0.7006, 0.4329, 0.7006, 0.4814, 0.7547, 0.4802, 0.7547, 0.4365, 0.6465, 0.4215, 0.6465, 0.4802, 0.7006, 0.4814, 0.7006, 0.4329, 0.6465, 0.4802, 0.6465, 0.5728, 0.7006, 0.5728, 0.7006, 0.4814, 0.7534, 0.767, 0.7534, 0.8642, 0.753, 0.8642, 0.753, 0.767, 0.7538, 0.767, 0.7538, 0.8642, 0.7534, 0.8642, 0.7534, 0.767, 0.7538, 0.8642, 0.7538, 0.9613, 0.7534, 0.9613, 0.7534, 0.8642, 0.7534, 0.4288, 0.7534, 0.4766, 0.753, 0.4757, 0.753, 0.4382, 0.7538, 0.3911, 0.7538, 0.4757, 0.7534, 0.4766, 0.7534, 0.4288, 0.7538, 0.4757, 0.7538, 0.5728, 0.7534, 0.5728, 0.7534, 0.4766, 0.7414, 0.3836, 0.7518, 0.4757, 0.7514, 0.4757, 0.7221, 0.3936, 0.7525, 0.3783, 0.7522, 0.4757, 0.7518, 0.4757, 0.7414, 0.3836, 0.7522, 0.4757, 0.7522, 0.5728, 0.7518, 0.5728, 0.7518, 0.4757, 0.4833, 0.1843, 0.4837, 0.2426, 0.5378, 0.2473, 0.5374, 0.1902, 0.4292, 0.1843, 0.4296, 0.2298, 0.4837, 0.2426, 0.4833, 0.1843, 0.4296, 0.2298, 0.43, 0.294, 0.4841, 0.2972, 0.4837, 0.2426, 0.5899, 0.09243, 0.5895, 0.162, 0.5515, 0.08263, 0.5358, 0.03907, 0.5354, 0.1905, 0.4813, 0.1854, 0.478, 0.08995, 0.5068, 0.0699, 0.428, 0.1315, 0.4284, 0.2665, 0.4825, 0.2809, 0.4821, 0.1365, 0.6981, 0.1324, 0.6985, 0.1991, 0.7526, 0.2532, 0.7522, 0.1561, 0.644, 0.1092, 0.6444, 0.1316, 0.6985, 0.1991, 0.6981, 0.1324, 0.6444, 0.1316, 0.6448, 0.2594, 0.6989, 0.2732, 0.6985, 0.1991, 0.4817, 0.9613, 0.4813, 0.9613, 0.5354, 0.9613, 0.5358, 0.9613, 0.4276, 0.9613, 0.4272, 0.9613, 0.4813, 0.9613, 0.4817, 0.9613, 0.4272, 0.9613, 0.4268, 0.9613, 0.4809, 0.9613, 0.4813, 0.9613, 0.4833, 0.9613, 0.4829, 0.9613, 0.537, 0.9613, 0.5374, 0.9613, 0.4292, 0.9613, 0.4288, 0.9613, 0.4829, 0.9613, 0.4833, 0.9613, 0.4288, 0.9613, 0.4284, 0.9613, 0.4825, 0.9613, 0.4829, 0.9613, 0.6997, 0.9613, 0.6993, 0.9613, 0.7534, 0.9613, 0.7538, 0.9613, 0.6456, 0.9613, 0.6452, 0.9613, 0.6993, 0.9613, 0.6997, 0.9613, 0.6452, 0.9613, 0.6448, 0.9613, 0.6989, 0.9613, 0.6993, 0.9613, 0.6981, 0.9613, 0.6977, 0.9613, 0.7518, 0.9613, 0.7522, 0.9613, 0.644, 0.9613, 0.6436, 0.9613, 0.6977, 0.9613, 0.6981, 0.9613, 0.6436, 0.9613, 0.6432, 0.9613, 0.6973, 0.9613, 0.6977, 0.9613, 0.6997, 0.2522, 0.7002, 0.2473, 0.7543, 0.2426, 0.7538, 0.2591, 0.6456, 0.2332, 0.646, 0.2426, 0.7002, 0.2473, 0.6997, 0.2522, 0.646, 0.2426, 0.6465, 0.3223, 0.7006, 0.367, 0.7002, 0.2473, 0.7518, 0.767, 0.7518, 0.8642, 0.7514, 0.8642, 0.7514, 0.767, 0.7522, 0.767, 0.7522, 0.8642, 0.7518, 0.8642, 0.7518, 0.767, 0.7522, 0.8642, 0.7522, 0.9613, 0.7518, 0.9613, 0.7518, 0.8642, 0.7006, 0.767, 0.7006, 0.8642, 0.7547, 0.8642, 0.7547, 0.767, 0.6465, 0.767, 0.6465, 0.8642, 0.7006, 0.8642, 0.7006, 0.767, 0.6465, 0.8642, 0.6465, 0.9613, 0.7006, 0.9613, 0.7006, 0.8642, 0.3214, 0.767, 0.3214, 0.8642, 0.3218, 0.8642, 0.3218, 0.767, 0.321, 0.767, 0.321, 0.8642, 0.3214, 0.8642, 0.3214, 0.767, 0.321, 0.8642, 0.321, 0.9613, 0.3214, 0.9613, 0.3214, 0.8642, 0.3727, 0.767, 0.3727, 0.8642, 0.3186, 0.8642, 0.3186, 0.767, 0.4268, 0.767, 0.4268, 0.8642, 0.3727, 0.8642, 0.3727, 0.767, 0.4268, 0.8642, 0.4268, 0.9613, 0.3727, 0.9613, 0.3727, 0.8642, 0.478, 0.08995, 0.4782, 0.05132, 0.507, 0.04384, 0.5068, 0.0699, 0.4203, 0.08995, 0.4007, 0.07431, 0.4494, 0.05469, 0.4491, 0.09898, 0.507, 0.04384, 0.5072, 0.03906, 0.536, 0.03906, 0.5358, 0.03907, 0.5068, 0.0699, 0.507, 0.04384, 0.5358, 0.03907, 0.5515, 0.08263, 0.4007, 0.07431, 0.4208, 0.03906, 0.4496, 0.03906, 0.4494, 0.05469, 0.4491, 0.09898, 0.4494, 0.05469, 0.4782, 0.05132, 0.478, 0.08995, 0.4782, 0.05132, 0.4784, 0.03906, 0.5072, 0.03906, 0.507, 0.04384, 0.4494, 0.05469, 0.4496, 0.03906, 0.4784, 0.03906, 0.4782, 0.05132, 0.3739, 0.1616, 0.428, 0.1315, 0.4496, 0.03906, 0.4208, 0.03906, 0.5903, 0.1213, 0.5899, 0.09243, 0.5358, 0.03907, 0.536, 0.03906, 0.3731, 0.1613, 0.3735, 0.1057, 0.4007, 0.07431, 0.4203, 0.08995, 0.4272, 0.1634, 0.3731, 0.1613, 0.4203, 0.08995, 0.4491, 0.09898])
me_cube_001.use_remesh_preserve_volume = False
me_cube_001.use_remesh_preserve_attributes = False
me_cube_001.use_mirror_vertex_groups = False
me_cube_001.update()
me_cylinder_001 = bpy.data.meshes.new('Cylinder.001')
me_cylinder_001.from_pydata([(0.154, 0.3633, 0.1343), (0.4379, 0.4299, -0.06202), (0.9444, 0.8362, 1.227), (0.4785, 0.259, -0.2562), (1.145, 0.6958, 1.23), (0.4419, 0.1797, -0.2729), (1.231, 0.2292, 1.2), (1.248, 0.1445, 1.122), (0.4401, 0.005006, -0.2014), (1.248, -0.0425, 0.9961), (1.231, -0.2252, 1.093), (1.195, -0.3788, 1.21), (0.4893, -0.3083, 0.1324), (1.044, -0.7015, 1.232), (0.3064, -0.3168, 0.1584), (0.9168, -0.7942, 1.246), (0.02362, -0.3252, 0.3572), (0.5615, -0.8066, 1.205), (0.2443, -0.8091, 1.172), (0.02621, -0.9073, 1.156), (-0.08732, -0.9176, 1.152), (-0.2789, -0.3487, 0.4043), (-0.2998, -0.8511, 1.168), (-0.6083, -0.9109, 1.2), (-0.7345, -0.8243, 1.218), (-0.5135, -0.2941, 0.4315), (-0.8614, -0.6455, 1.226), (-0.9225, -0.1088, 1.152), (-0.9885, 0.009574, 1.153), (-1.125, 0.1221, 1.156), (-0.5092, 0.1871, 0.1549), (-1.243, 0.258, 1.188), (-0.4991, 0.4212, 0.2524), (-1.227, 0.5566, 1.229), (-0.8588, 0.7759, 1.18), (-0.1631, 0.4462, 0.04877), (-0.3954, 0.9118, 1.225), (0.04403, 0.3479, 0.1759), (0.04945, 0.06333, 1.223), (1.238, -0.117, 1.19), (-0.08797, -0.5481, 1.288), (-0.006452, -0.7525, 1.196), (-0.04679, -0.8528, 1.208), (0.07142, -0.7002, 1.2), (-0.4261, -0.196, 1.231), (-0.5437, -0.3446, 1.284), (-0.2661, -0.07331, 1.219), (0.01207, 0.1916, 1.229), (-0.5472, 0.505, 1.284), (-0.7946, 0.5569, 1.287), (-0.9881, 0.5647, 1.277), (-0.8182, 0.454, 1.296), (0.7766, 0.207, 1.247), (0.7761, 0.4225, 1.266), (0.5225, 0.2743, 1.28), (0.2816, -0.6124, 1.209), (0.6446, -0.7219, 1.27), (0.6905, -0.6471, 1.358), (-0.4188, -0.5041, 1.304), (-0.4372, -0.6535, 1.255), (-0.4863, -0.7685, 1.224), (-0.3115, -0.4971, 1.286), (-0.3565, 0.1211, 1.227), (-0.5595, 0.2185, 1.221), (-0.8117, 0.1387, 1.201), (-0.9655, 0.1136, 1.145), (0.173, 0.8163, 1.236), (-0.1044, 0.8548, 1.272), (-0.01335, 0.8972, 1.22), (-0.2372, 0.6797, 1.24), (0.4065, 0.4537, 1.359), (0.5197, 0.5297, 1.379), (0.7181, 0.7823, 1.231), (0.8526, -0.2642, 1.227), (0.04498, -0.3892, 1.222), (0.1249, 0.5662, 1.247), (-0.5808, -0.1584, 1.252), (-0.7365, -0.1516, 1.177), (-0.2208, 0.4654, 1.226), (-0.5845, 0.7001, 1.251), (0.1239, -0.3552, 1.203), (0.3393, -0.7136, 1.215), (-0.3352, -0.2326, 1.197), (-0.6675, 0.2295, 1.221), (-0.8691, 0.244, 1.198), (-1.297, 0.4113, 1.214), (0.8653, 0.6636, 1.229), (0.4427, -0.2694, 1.218), (0.8304, -0.3674, 1.247), (-0.1789, -0.6299, 1.269), (-0.2167, -0.8384, 1.233), (-0.541, -0.0184, 1.314), (-0.6196, -0.001556, 1.31), (-0.7498, -0.05869, 1.166), (-0.8372, -0.04167, 1.121), (-0.4511, 0.8575, 1.239), (-0.5991, 0.9066, 1.212), (0.136, 0.4118, 1.254), (0.2322, 0.7315, 1.239), (0.5523, -0.03189, 1.227), (1.025, 0.03197, 1.224), (1.239, 0.09001, 1.212), (-0.5323, -0.2099, 1.256), (-0.7442, -0.3682, 1.229), (-0.9668, 0.4498, 1.289), (0.286, 0.3131, 1.27), (1.045, 0.3532, 1.227), (0.511, -0.3928, 1.241), (0.6822, -0.5594, 1.352), (1.099, -0.596, 1.233), (-0.2227, -0.3003, 1.191), (-0.2924, -0.7137, 1.207), (0.3532, 0.5442, 1.356), (0.4158, 0.7952, 1.245), (0.3992, 0.9135, 1.209), (0.05588, 0.4356, 0.2601), (-0.0307, 0.5242, 0.2261), (-0.0039, 0.6434, 0.7227), (0.3392, 0.8253, 0.9208), (0.09593, 0.5651, 0.3173), (0.09058, 0.5248, 0.2712), (0.2998, 0.6539, 0.5785), (0.1664, 0.3964, 0.2137), (0.3366, 0.728, 0.7417), (0.2629, 0.6111, 0.2842), (0.4371, 0.684, 0.6485), (0.3625, 0.5784, 0.1197), (0.2858, 0.5536, 0.1177), (0.2718, 0.4119, 0.1319), (0.6386, 0.9292, 1.174), (0.6895, 0.6235, 0.6454), (0.4876, 0.4441, 0.04884), (0.5672, 0.5383, 0.2649), (0.7563, 0.5386, 0.5625), (0.5307, 0.3656, -0.09848), (0.8212, 0.4491, 0.6381), (0.6622, 0.2694, 0.07898), (1.03, 0.3882, 0.953), (1.103, 0.09946, 0.7389), (0.8109, 0.1695, 0.3565), (1.133, -0.01108, 0.7214), (0.6952, 0.07353, 0.178), (1.091, -0.1149, 0.718), (0.5585, -0.08131, 0.1069), (0.8468, -0.4559, 0.7887), (0.7801, -0.3251, 0.5681), (0.9411, -0.626, 1.051), (0.7977, -0.398, 0.6782), (0.6539, -0.3734, 0.42), (0.8588, -0.7371, 1.139), (0.4916, -0.5224, 0.5665), (0.5323, -0.4377, 0.3718), (0.7702, -0.6916, 0.9751), (0.5791, -0.7679, 1.095), (0.3628, -0.6971, 0.726), (0.3173, -0.3987, 0.2921), (0.3647, -0.7653, 1.09), (0.3117, -0.7524, 0.8068), (0.3653, -0.514, 0.4433), (0.1701, -0.5037, 0.4512), (0.03996, -0.8235, 0.9391), (-0.1783, -0.6694, 0.668), (0.03759, -0.3796, 0.4158), (-0.1467, -0.4652, 0.5062), (-0.155, -0.8355, 1.009), (-0.2848, -0.7418, 0.7898), (-0.3538, -0.6866, 0.7503), (-0.2351, -0.3869, 0.4567), (-0.5579, -0.8104, 1.052), (-0.4894, -0.7443, 0.887), (-0.2974, -0.5095, 0.6098), (-0.6148, -0.5115, 0.7238), (-0.7575, -0.6357, 1.065), (-0.6553, -0.5958, 0.8301), (-0.4634, -0.3741, 0.4866), (-0.8128, -0.4955, 1.09), (-0.707, -0.4313, 0.7721), (-0.607, -0.3764, 0.6236), (-0.832, -0.2923, 1.068), (-0.6016, -0.2333, 0.5709), (-0.7365, -0.3156, 0.7934), (-0.739, -0.1332, 0.7103), (-0.8234, -0.06375, 0.8473), (-0.5049, -0.1238, 0.242), (-0.8664, 0.04565, 0.82), (-0.6224, 0.05952, 0.3627), (-0.8907, 0.1842, 0.7607), (-0.7381, 0.2207, 0.5047), (-0.5816, 0.1777, 0.2898), (-0.902, 0.3151, 0.7417), (-0.9987, 0.4502, 0.9184), (-0.7417, 0.3936, 0.5714), (-0.974, 0.5397, 1.005), (-0.6763, 0.4727, 0.5454), (-0.5793, 0.412, 0.4175), (-0.5709, 0.5319, 0.5166), (-0.4894, 0.4695, 0.3547), (-0.4575, 0.629, 0.6621), (-0.5188, 0.869, 1.067), (-0.4999, 0.7689, 0.9196), (-0.2531, 0.4513, 0.05143), (-0.3666, 0.7652, 0.8788), (-0.1193, 0.7788, 0.9224), (0.003898, 0.6025, 0.6316), (-0.3621, 0.5604, 0.4058), (0.0844, 0.5876, 0.5142), (-0.1652, 0.5461, 0.198), (-0.1345, 0.498, 0.1278), (-0.01971, 0.08326, 0.0854), (-0.08179, 0.05493, 0.1362), (-0.07184, 0.1281, 0.1206), (0.07069, 0.003663, 0.008199), (0.491, -0.157, 0.06102), (0.1588, -0.05344, -0.009368), (0.03955, -0.2381, 0.3065), (-0.5022, 0.05516, 0.1889), (-0.2152, 0.3823, 0.05173), (0.3258, 0.2108, -0.2695), (0.132, 0.07859, -0.02024), (0.0571, 0.1065, 0.02858), (0.2345, -0.2402, 0.1601), (-0.009501, -0.02195, 0.09467), (-0.3226, -0.2336, 0.3985), (-0.3342, -0.1797, 0.3791), (-0.08623, -0.008659, 0.1648), (-0.3649, 0.2517, 0.138), (0.01874, 0.2207, 0.09124), (0.431, 0.3404, -0.09879), (0.3385, 0.2835, -0.1859), (0.3555, -0.2513, 0.1246), (-0.2111, 0.07684, 0.1614), (-0.07752, 0.2607, 0.1206), (0.3188, 0.03766, -0.2277), (0.1965, 0.05068, -0.1312), (0.09158, -0.1923, 0.2219), (0.1533, 0.2665, -0.007793), (-0.05162, -0.2619, 0.3593), (0.05874, 0.2852, 0.1537), (0.2462, -0.07277, -0.04784), (-0.01683, 0.2287, 0.1125), (-0.3051, -0.08571, 0.3202), (-0.193, 0.2438, 0.1136), (0.08939, -0.08429, 0.06076), (-0.1372, -0.1584, 0.318), (-0.3228, 0.123, 0.1356), (0.3313, 0.341, -0.03902)], [], [(68, 118, 202), (114, 129, 118), (135, 4, 137), (11, 109, 146), (146, 15, 149), (149, 17, 153), (153, 17, 156), (23, 24, 168), (24, 26, 172), (172, 26, 175), (175, 26, 178), (178, 27, 182), (27, 184, 182), (28, 29, 184), (34, 96, 198), (198, 36, 202), (80, 38, 46), (113, 98, 112), (28, 65, 29), (94, 64, 65), (93, 92, 64), (91, 46, 62), (90, 111, 60), (15, 109, 57), (71, 54, 53), (33, 104, 50), (50, 104, 51), (103, 58, 45), (81, 55, 43), (43, 55, 80), (7, 39, 9), (101, 100, 39), (52, 99, 100), (98, 75, 112), (96, 95, 36), (48, 78, 69), (27, 94, 28), (20, 90, 22), (90, 41, 111), (41, 89, 111), (61, 74, 110), (80, 46, 110), (109, 88, 108), (88, 107, 108), (2, 106, 4), (86, 53, 106), (86, 71, 53), (33, 85, 104), (26, 60, 103), (58, 61, 102), (17, 56, 81), (55, 87, 80), (6, 101, 7), (106, 100, 101), (98, 66, 75), (79, 95, 96), (27, 77, 94), (77, 93, 94), (77, 76, 93), (76, 91, 92), (20, 42, 90), (41, 40, 89), (88, 73, 87), (65, 84, 85), (64, 83, 84), (92, 63, 83), (23, 60, 24), (60, 59, 58), (56, 57, 81), (4, 106, 6), (34, 49, 79), (48, 63, 78), (27, 103, 77), (103, 76, 77), (102, 44, 76), (68, 66, 114), (42, 43, 41), (11, 39, 109), (109, 100, 73), (129, 72, 2), (114, 71, 72), (112, 70, 71), (112, 105, 70), (97, 47, 105), (68, 95, 67), (69, 78, 66), (29, 65, 31), (91, 62, 63), (22, 60, 23), (59, 89, 58), (15, 57, 56), (57, 108, 55), (105, 47, 38), (34, 50, 49), (49, 51, 48), (63, 62, 47), (45, 102, 103), (82, 46, 44), (19, 81, 42), (42, 81, 43), (43, 40, 41), (73, 100, 99), (206, 116, 207), (35, 207, 37), (204, 205, 206), (204, 203, 205), (197, 117, 203), (197, 203, 204), (199, 198, 201), (196, 204, 200), (34, 198, 199), (32, 196, 200), (195, 197, 204), (192, 199, 197), (192, 34, 199), (193, 195, 196), (193, 192, 195), (194, 32, 30), (191, 193, 194), (191, 192, 193), (190, 192, 191), (187, 194, 188), (189, 191, 187), (85, 190, 189), (31, 189, 186), (215, 188, 30), (215, 187, 188), (29, 31, 184), (181, 184, 185), (183, 185, 215), (179, 181, 185), (182, 184, 181), (179, 185, 183), (25, 179, 183), (177, 180, 179), (176, 178, 180), (174, 177, 25), (171, 176, 177), (173, 175, 176), (167, 174, 21), (171, 174, 167), (170, 167, 163), (166, 171, 170), (169, 173, 166), (168, 173, 169), (22, 168, 169), (167, 21, 16), (166, 170, 163), (22, 169, 165), (163, 167, 162), (165, 166, 161), (164, 22, 165), (161, 163, 159), (160, 164, 165), (160, 20, 164), (159, 162, 155), (156, 18, 160), (155, 16, 14), (154, 157, 158), (153, 156, 157), (151, 158, 155), (150, 154, 158), (152, 157, 154), (152, 153, 157), (12, 155, 14), (151, 150, 158), (147, 152, 154), (147, 150, 151), (146, 152, 144), (143, 12, 212), (145, 148, 143), (144, 147, 145), (142, 144, 145), (143, 212, 8), (142, 145, 143), (10, 144, 142), (140, 142, 141), (9, 10, 140), (136, 8, 5), (139, 141, 136), (139, 140, 141), (7, 9, 140), (6, 7, 138), (3, 136, 5), (137, 139, 135), (134, 136, 3), (133, 135, 136), (131, 134, 1), (132, 134, 131), (130, 133, 132), (2, 4, 130), (126, 132, 131), (130, 132, 126), (128, 1, 0), (127, 131, 128), (126, 131, 127), (127, 128, 122), (124, 126, 127), (121, 125, 124), (123, 125, 121), (118, 125, 123), (122, 0, 37), (120, 127, 122), (120, 124, 127), (121, 124, 119), (120, 122, 115), (203, 121, 205), (117, 123, 203), (118, 123, 117), (206, 120, 116), (205, 119, 206), (219, 208, 226), (224, 209, 221), (226, 208, 210), (1, 227, 245), (244, 225, 210), (16, 220, 14), (231, 239, 241), (215, 240, 183), (230, 209, 240), (30, 225, 244), (5, 217, 3), (217, 233, 235), (218, 219, 235), (16, 236, 214), (8, 238, 232), (238, 233, 232), (0, 245, 237), (37, 231, 35), (215, 30, 244), (244, 210, 230), (21, 222, 236), (14, 229, 12), (216, 241, 225), (239, 210, 241), (209, 224, 243), (233, 213, 218), (218, 211, 219), (244, 230, 215), (214, 224, 221), (220, 213, 229), (3, 227, 134), (225, 241, 210), (25, 222, 174), (232, 217, 5), (232, 233, 217), (35, 216, 200), (236, 243, 214), (212, 229, 213), (213, 242, 211), (68, 114, 118), (137, 4, 6), (109, 13, 146), (146, 13, 15), (149, 15, 17), (156, 17, 18), (164, 20, 22), (22, 23, 168), (178, 26, 27), (27, 28, 184), (198, 96, 36), (202, 36, 68), (62, 46, 38), (28, 94, 65), (94, 93, 64), (22, 90, 60), (89, 40, 61), (15, 13, 109), (57, 109, 108), (106, 53, 52), (51, 104, 83), (45, 58, 102), (82, 110, 46), (18, 17, 81), (7, 101, 39), (114, 98, 113), (112, 75, 97), (95, 48, 69), (93, 76, 92), (40, 74, 61), (74, 80, 110), (88, 87, 107), (2, 86, 106), (71, 70, 54), (70, 105, 54), (85, 84, 104), (104, 84, 83), (26, 24, 60), (103, 60, 58), (102, 61, 82), (6, 106, 101), (99, 54, 38), (114, 66, 98), (97, 75, 47), (96, 34, 79), (95, 79, 48), (76, 44, 91), (44, 46, 91), (90, 42, 41), (88, 109, 73), (87, 73, 99), (87, 99, 38), (2, 72, 86), (72, 71, 86), (66, 67, 69), (31, 65, 85), (64, 92, 83), (61, 110, 82), (17, 15, 56), (81, 57, 55), (106, 52, 100), (52, 54, 99), (79, 49, 48), (78, 63, 47), (27, 26, 103), (103, 102, 76), (68, 67, 66), (75, 66, 47), (20, 19, 42), (40, 80, 74), (11, 10, 39), (109, 39, 100), (129, 114, 72), (114, 113, 71), (113, 112, 71), (112, 97, 105), (68, 36, 95), (67, 95, 69), (66, 78, 47), (65, 64, 84), (92, 91, 63), (60, 111, 59), (59, 111, 89), (58, 89, 61), (55, 108, 107), (55, 107, 87), (80, 87, 38), (53, 54, 52), (54, 105, 38), (34, 33, 50), (49, 50, 51), (48, 51, 83), (48, 83, 63), (47, 62, 38), (102, 82, 44), (19, 18, 81), (43, 80, 40), (10, 9, 39), (207, 115, 37), (207, 116, 115), (117, 201, 202), (35, 200, 207), (200, 206, 207), (197, 201, 117), (201, 198, 202), (200, 204, 206), (197, 199, 201), (196, 195, 204), (195, 192, 197), (32, 194, 196), (194, 193, 196), (192, 33, 34), (190, 33, 192), (188, 194, 30), (187, 191, 194), (189, 190, 191), (85, 33, 190), (186, 189, 187), (31, 85, 189), (215, 185, 187), (185, 184, 187), (184, 186, 187), (184, 31, 186), (181, 180, 182), (180, 178, 182), (179, 180, 181), (25, 177, 179), (177, 176, 180), (176, 175, 178), (174, 171, 177), (171, 173, 176), (173, 172, 175), (173, 24, 172), (170, 171, 167), (166, 173, 171), (168, 24, 173), (165, 169, 166), (162, 167, 16), (161, 166, 163), (159, 163, 162), (161, 160, 165), (160, 19, 20), (161, 157, 160), (160, 18, 19), (155, 162, 16), (158, 161, 159), (158, 157, 161), (157, 156, 160), (155, 158, 159), (152, 149, 153), (12, 151, 155), (150, 147, 154), (147, 144, 152), (148, 151, 12), (148, 147, 151), (146, 149, 152), (143, 148, 12), (145, 147, 148), (11, 146, 144), (10, 11, 144), (141, 143, 8), (141, 142, 143), (140, 10, 142), (136, 141, 8), (139, 138, 140), (138, 7, 140), (137, 138, 139), (137, 6, 138), (136, 135, 139), (134, 133, 136), (133, 4, 135), (132, 133, 134), (130, 4, 133), (129, 2, 130), (128, 131, 1), (125, 130, 126), (125, 129, 130), (122, 128, 0), (124, 125, 126), (118, 129, 125), (120, 119, 124), (37, 115, 122), (205, 121, 119), (203, 123, 121), (115, 116, 120), (206, 119, 120), (202, 118, 117), (211, 221, 208), (219, 211, 208), (239, 226, 210), (209, 210, 208), (208, 221, 209), (1, 134, 227), (245, 227, 235), (21, 174, 222), (243, 222, 240), (234, 221, 242), (216, 231, 241), (238, 212, 213), (237, 245, 235), (236, 222, 243), (220, 234, 242), (233, 218, 235), (37, 237, 231), (231, 237, 239), (234, 214, 221), (8, 212, 238), (233, 238, 213), (0, 1, 245), (230, 210, 209), (14, 220, 229), (3, 217, 228), (228, 217, 235), (32, 200, 225), (200, 216, 225), (25, 183, 223), (183, 240, 223), (240, 209, 243), (218, 213, 211), (239, 237, 235), (239, 235, 226), (16, 21, 236), (214, 243, 224), (220, 242, 213), (3, 228, 227), (227, 228, 235), (235, 219, 226), (30, 32, 225), (25, 223, 222), (222, 223, 240), (16, 214, 220), (220, 214, 234), (5, 8, 232), (37, 0, 237), (35, 231, 216), (215, 230, 240), (212, 12, 229), (211, 242, 221)])
me_cylinder_001.polygons.foreach_set('use_smooth', [0, 0, 0, 0, 0, 0, 0, 0, 0, 0, 0, 0, 0, 0, 0, 0, 1, 1, 1, 1, 1, 1, 1, 1, 1, 1, 1, 1, 1, 1, 1, 1, 1, 1, 1, 1, 1, 1, 1, 1, 1, 1, 1, 1, 1, 1, 1, 1, 1, 1, 1, 1, 1, 1, 1, 1, 1, 1, 1, 1, 1, 1, 1, 1, 1, 1, 1, 1, 1, 1, 1, 1, 1, 1, 1, 1, 1, 1, 1, 1, 1, 1, 1, 1, 1, 1, 1, 1, 1, 1, 1, 1, 1, 1, 1, 1, 1, 1, 1, 1, 1, 1, 0, 0, 0, 0, 0, 0, 0, 0, 0, 0, 0, 0, 0, 0, 0, 0, 0, 0, 0, 0, 0, 0, 0, 0, 0, 0, 0, 0, 0, 0, 0, 0, 0, 0, 0, 0, 0, 0, 0, 0, 0, 0, 0, 0, 0, 0, 0, 0, 0, 0, 0, 0, 0, 0, 0, 0, 0, 0, 0, 0, 0, 0, 0, 0, 0, 0, 0, 0, 0, 0, 0, 0, 0, 0, 0, 0, 0, 0, 0, 0, 0, 0, 0, 0, 0, 0, 0, 0, 0, 0, 0, 0, 0, 0, 0, 0, 0, 0, 0, 0, 0, 0, 0, 0, 0, 0, 0, 0, 0, 0, 0, 0, 0, 0, 0, 0, 0, 0, 0, 0, 0, 0, 0, 0, 0, 0, 0, 0, 0, 0, 0, 0, 0, 0, 0, 0, 0, 0, 0, 0, 0, 0, 0, 0, 0, 0, 0, 0, 0, 0, 0, 0, 0, 0, 0, 0, 0, 0, 0, 0, 1, 1, 1, 1, 1, 1, 1, 1, 1, 1, 1, 1, 1, 1, 1, 1, 1, 1, 1, 1, 1, 1, 1, 1, 1, 1, 1, 1, 1, 1, 1, 1, 1, 1, 1, 1, 1, 1, 1, 1, 1, 1, 1, 1, 1, 1, 1, 1, 1, 1, 1, 1, 1, 1, 1, 1, 1, 1, 1, 1, 1, 1, 1, 1, 1, 1, 1, 1, 1, 1, 1, 1, 1, 1, 1, 1, 1, 1, 1, 1, 1, 1, 1, 1, 1, 1, 0, 0, 0, 0, 0, 0, 0, 0, 0, 0, 0, 0, 0, 0, 0, 0, 0, 0, 0, 0, 0, 0, 0, 0, 0, 0, 0, 0, 0, 0, 0, 0, 0, 0, 0, 0, 0, 0, 0, 0, 0, 0, 0, 0, 0, 0, 0, 0, 0, 0, 0, 0, 0, 0, 0, 0, 0, 0, 0, 0, 0, 0, 0, 0, 0, 0, 0, 0, 0, 0, 0, 0, 0, 0, 0, 0, 0, 0, 0, 0, 0, 0, 0, 0, 0, 0, 0, 0, 0, 0, 0, 0, 0, 0, 0, 0, 0, 0, 0, 0, 0, 0, 0, 0, 0, 0, 0, 0, 0, 0, 0, 0, 0, 0, 0, 0, 0, 0, 0, 0, 0, 0, 0, 0, 0, 0, 0, 0, 0, 0, 0, 0, 0, 0, 0, 0, 0, 0, 0, 0])
me_cylinder_001.polygons.foreach_set('material_index', [0, 0, 0, 0, 0, 0, 0, 0, 0, 0, 0, 0, 0, 0, 0, 0, 1, 1, 1, 1, 1, 1, 1, 1, 1, 1, 1, 1, 1, 1, 1, 1, 1, 1, 1, 1, 1, 1, 1, 1, 1, 1, 1, 1, 1, 1, 1, 1, 1, 1, 1, 1, 1, 1, 1, 1, 1, 1, 1, 1, 1, 1, 1, 1, 1, 1, 1, 1, 1, 1, 1, 1, 1, 1, 1, 1, 1, 1, 1, 1, 1, 1, 1, 1, 1, 1, 1, 1, 1, 1, 1, 1, 1, 1, 1, 1, 1, 1, 1, 1, 1, 1, 0, 0, 0, 0, 0, 0, 0, 0, 0, 0, 0, 0, 0, 0, 0, 0, 0, 0, 0, 0, 0, 0, 0, 0, 0, 0, 0, 0, 0, 0, 0, 0, 0, 0, 0, 0, 0, 0, 0, 0, 0, 0, 0, 0, 0, 0, 0, 0, 0, 0, 0, 0, 0, 0, 0, 0, 0, 0, 0, 0, 0, 0, 0, 0, 0, 0, 0, 0, 0, 0, 0, 0, 0, 0, 0, 0, 0, 0, 0, 0, 0, 0, 0, 0, 0, 0, 0, 0, 0, 0, 0, 0, 0, 0, 0, 0, 0, 0, 0, 0, 0, 0, 0, 0, 0, 0, 0, 0, 0, 0, 0, 0, 0, 0, 0, 0, 0, 0, 0, 0, 0, 0, 0, 0, 0, 0, 0, 0, 0, 0, 0, 0, 0, 0, 0, 0, 0, 0, 0, 0, 0, 0, 0, 0, 0, 0, 0, 0, 0, 0, 0, 0, 0, 0, 0, 0, 0, 0, 0, 0, 1, 1, 1, 1, 1, 1, 1, 1, 1, 1, 1, 1, 1, 1, 1, 1, 1, 1, 1, 1, 1, 1, 1, 1, 1, 1, 1, 1, 1, 1, 1, 1, 1, 1, 1, 1, 1, 1, 1, 1, 1, 1, 1, 1, 1, 1, 1, 1, 1, 1, 1, 1, 1, 1, 1, 1, 1, 1, 1, 1, 1, 1, 1, 1, 1, 1, 1, 1, 1, 1, 1, 1, 1, 1, 1, 1, 1, 1, 1, 1, 1, 1, 1, 1, 1, 1, 0, 0, 0, 0, 0, 0, 0, 0, 0, 0, 0, 0, 0, 0, 0, 0, 0, 0, 0, 0, 0, 0, 0, 0, 0, 0, 0, 0, 0, 0, 0, 0, 0, 0, 0, 0, 0, 0, 0, 0, 0, 0, 0, 0, 0, 0, 0, 0, 0, 0, 0, 0, 0, 0, 0, 0, 0, 0, 0, 0, 0, 0, 0, 0, 0, 0, 0, 0, 0, 0, 0, 0, 0, 0, 0, 0, 0, 0, 0, 0, 0, 0, 0, 0, 0, 0, 0, 0, 0, 0, 0, 0, 0, 0, 0, 0, 0, 0, 0, 0, 0, 0, 0, 0, 0, 0, 0, 0, 0, 0, 0, 0, 0, 0, 0, 0, 0, 0, 0, 0, 0, 0, 0, 0, 0, 0, 0, 0, 0, 0, 0, 0, 0, 0, 0, 0, 0, 0, 0, 0])
me_cylinder_001.materials.append(mat_material_001)
me_cylinder_001.materials.append(mat_material_002)
me_cylinder_001.use_remesh_preserve_volume = False
me_cylinder_001.use_remesh_preserve_attributes = False
me_cylinder_001.use_mirror_vertex_groups = False
me_cylinder_001.update()
me_cube = bpy.data.meshes.new('Cube')
me_cube.from_pydata([(1.0, 1.0, -1.0), (1.0, -1.0, -1.0), (-1.0, -1.0, -1.0), (-1.0, 1.0, -1.0), (1.0, 1.0, 1.0), (1.0, -1.0, 1.0), (-1.0, -1.0, 1.0), (-1.0, 1.0, 1.0), (1.0, -5.96e-08, -1.0), (-1.0, 2.98e-07, -1.0), (1.0, -5.364e-07, 1.656), (-1.0, 1.788e-07, 1.656)], [], [(8, 1, 2, 9), (10, 11, 6, 5), (8, 10, 5, 1), (1, 5, 6, 2), (9, 11, 7, 3), (4, 0, 3, 7), (2, 6, 11, 9), (0, 4, 10, 8), (4, 7, 11, 10), (0, 8, 9, 3)])
me_cube.materials.append(mat_material)
me_cube.use_remesh_preserve_volume = False
me_cube.use_remesh_preserve_attributes = False
me_cube.use_mirror_vertex_groups = False
me_cube.update()

# ---- objects
ob_cliff1 = bpy.data.objects.new('cliff1', me_cylinder)
ob_cube_001 = bpy.data.objects.new('Cube.001', me_cube_001)
ob_cylinder = bpy.data.objects.new('Cylinder', me_cylinder_001)
ob_cube = bpy.data.objects.new('Cube', me_cube)
ob_lamp = bpy.data.objects.new('Lamp', light_lamp)
ob_camera = bpy.data.objects.new('Camera', cam_camera)

# ---- transforms, parenting, visibility, modifiers, constraints
ob_cliff1.location = (-1.526, 0.6699, -1.306)
ob_cliff1.scale = (0.3705, 0.3705, 0.571)
ob_cliff1.lineart.crease_threshold = 0.0
ob_cube_001.location = (0.0, -0.6582, -1.12)
ob_cube_001.scale = (0.8988, 0.331, 0.5943)
ob_cube_001.lineart.crease_threshold = 0.0
ob_cylinder.location = (0.0, 0.0, -1.973)
ob_cylinder.scale = (1.512, 1.811, 1.231)
ob_cylinder.lineart.crease_threshold = 0.0
ob_cube.location = (0.0, 0.0, 0.3362)
ob_cube.scale = (1.0, 1.0, 0.8765)
ob_cube.lock_rotations_4d = False
ob_cube.empty_display_type = 'ARROWS'
ob_cube.hide_viewport = True
ob_cube.lineart.crease_threshold = 0.0
ob_lamp.location = (4.076, 1.005, 5.904)
ob_lamp.rotation_euler = (0.6503, 0.05522, 1.866)
ob_lamp.lock_rotations_4d = False
ob_lamp.empty_display_type = 'ARROWS'
ob_lamp.color = (0.0, 0.0, 0.0, 0.0)
ob_lamp.lineart.crease_threshold = 0.0
ob_camera.location = (7.481, -6.508, 5.344)
ob_camera.rotation_euler = (1.109, 0.0, 0.8149)
ob_camera.lock_rotations_4d = False
ob_camera.empty_display_type = 'ARROWS'
ob_camera.color = (0.0, 0.0, 0.0, 0.0)
ob_camera.display_type = 'WIRE'
ob_camera.lineart.crease_threshold = 0.0

# ---- collection membership
col_collection_1.objects.link(ob_cliff1)
col_collection_1.objects.link(ob_cube_001)
col_collection_1.objects.link(ob_cylinder)
col_collection_1.objects.link(ob_cube)
col_collection_1.objects.link(ob_lamp)
col_collection_1.objects.link(ob_camera)

# ---- scene / render settings (as saved in the file)
scene.camera = ob_camera
scene.frame_start = 1; scene.frame_end = 250; scene.frame_set(1)
scene.render.engine = 'BLENDER_EEVEE_NEXT'
scene.render.resolution_percentage = 50
scene.render.dither_intensity = 0.0
scene.cycles.use_denoising = False
scene.cycles.samples = 128
scene.cycles.sampling_pattern = 'TABULATED_SOBOL'
scene.cycles.use_adaptive_sampling = False
scene.cycles.use_light_tree = False
scene.cycles.blur_glossy = 0.0
scene.cycles.sample_clamp_indirect = 0.0
scene.view_settings.view_transform = 'Standard'
bpy.context.view_layer.update()

